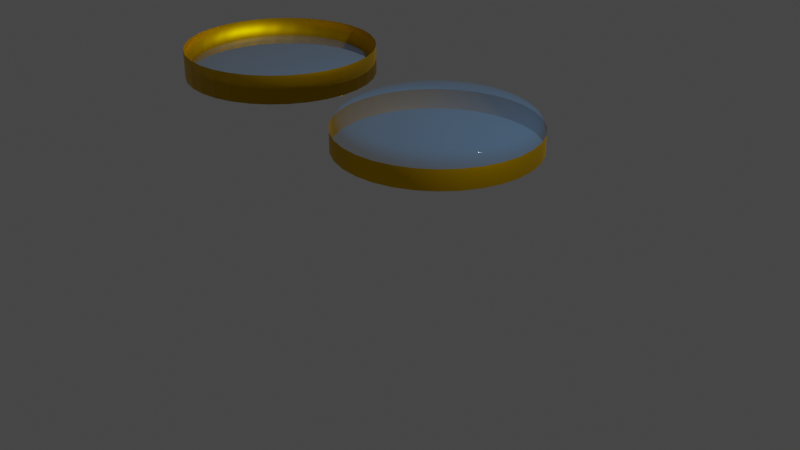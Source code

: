 # Source: Lens.blend  (saved by Blender 3.6.13; exported with 4.5.12 LTS)
import bpy
from mathutils import Matrix  # noqa: F401  (used for matrix-valued properties, if any)

bpy.ops.wm.read_factory_settings(use_empty=True)
scene = bpy.context.scene
scene.name = 'Scene'

# ---- collections
col_collection = bpy.data.collections.new('Collection'); scene.collection.children.link(col_collection)

# ---- materials (node trees are filled in below, after node groups)
mat_glass = bpy.data.materials.new('Glass')
mat_brass = bpy.data.materials.new('Brass')
mat_glass_001 = bpy.data.materials.new('Glass.001')
mat_brass_001 = bpy.data.materials.new('Brass.001')

# ---- material node trees
mat_glass.use_nodes = True; mat_glass.node_tree.nodes.clear()
_N = mat_glass.node_tree.nodes; _L = mat_glass.node_tree.links
n0 = _N.new('ShaderNodeBsdfPrincipled'); n0.name = 'Principled BSDF'; n0.location = (10, 300)
n0.distribution = 'GGX'
n0.subsurface_method = 'RANDOM_WALK_SKIN'
n0.inputs[0].default_value = (0.06292, 0.4445, 1.0, 1.0)
n0.inputs[2].default_value = 0.0
n0.inputs[3].default_value = 1.45
n0.inputs[4].default_value = 0.1
n0.inputs[19].default_value = 0.1122
n0.inputs[27].default_value = (0.0, 0.0, 0.0, 1.0)
n0.inputs[28].default_value = 1.0
n1 = _N.new('ShaderNodeOutputMaterial'); n1.name = 'Material Output'; n1.location = (300, 300)
_L.new(n0.outputs[0], n1.inputs[0])
n1.is_active_output = True
mat_brass.use_nodes = True; mat_brass.node_tree.nodes.clear()
_N = mat_brass.node_tree.nodes; _L = mat_brass.node_tree.links
n0 = _N.new('ShaderNodeBsdfPrincipled'); n0.name = 'Principled BSDF'; n0.location = (10, 300)
n0.distribution = 'GGX'
n0.subsurface_method = 'RANDOM_WALK_SKIN'
n0.inputs[0].default_value = (0.8, 0.4804, 0.0, 1.0)
n0.inputs[1].default_value = 1.0
n0.inputs[3].default_value = 1.45
n0.inputs[27].default_value = (0.0, 0.0, 0.0, 1.0)
n0.inputs[28].default_value = 1.0
n1 = _N.new('ShaderNodeOutputMaterial'); n1.name = 'Material Output'; n1.location = (300, 300)
_L.new(n0.outputs[0], n1.inputs[0])
n1.is_active_output = True
mat_glass_001.use_nodes = True; mat_glass_001.node_tree.nodes.clear()
_N = mat_glass_001.node_tree.nodes; _L = mat_glass_001.node_tree.links
n0 = _N.new('ShaderNodeBsdfPrincipled'); n0.name = 'Principled BSDF'; n0.location = (10, 300)
n0.distribution = 'GGX'
n0.subsurface_method = 'RANDOM_WALK_SKIN'
n0.inputs[0].default_value = (0.06292, 0.4445, 1.0, 1.0)
n0.inputs[2].default_value = 0.0
n0.inputs[3].default_value = 1.45
n0.inputs[4].default_value = 0.1
n0.inputs[19].default_value = 0.1122
n0.inputs[27].default_value = (0.0, 0.0, 0.0, 1.0)
n0.inputs[28].default_value = 1.0
n1 = _N.new('ShaderNodeOutputMaterial'); n1.name = 'Material Output'; n1.location = (300, 300)
_L.new(n0.outputs[0], n1.inputs[0])
n1.is_active_output = True
mat_brass_001.use_nodes = True; mat_brass_001.node_tree.nodes.clear()
_N = mat_brass_001.node_tree.nodes; _L = mat_brass_001.node_tree.links
n0 = _N.new('ShaderNodeBsdfPrincipled'); n0.name = 'Principled BSDF'; n0.location = (10, 300)
n0.distribution = 'GGX'
n0.subsurface_method = 'RANDOM_WALK_SKIN'
n0.inputs[0].default_value = (0.8, 0.4804, 0.0, 1.0)
n0.inputs[1].default_value = 1.0
n0.inputs[3].default_value = 1.45
n0.inputs[27].default_value = (0.0, 0.0, 0.0, 1.0)
n0.inputs[28].default_value = 1.0
n1 = _N.new('ShaderNodeOutputMaterial'); n1.name = 'Material Output'; n1.location = (300, 300)
_L.new(n0.outputs[0], n1.inputs[0])
n1.is_active_output = True

# ---- world
world_world = bpy.data.worlds.new('World'); scene.world = world_world
world_world.use_nodes = True; world_world.node_tree.nodes.clear()
_N = world_world.node_tree.nodes; _L = world_world.node_tree.links
n0 = _N.new('ShaderNodeOutputWorld'); n0.name = 'World Output'; n0.location = (300, 300)
n1 = _N.new('ShaderNodeBackground'); n1.name = 'Background'; n1.location = (10, 300)
n1.inputs[0].default_value = (0.05088, 0.05088, 0.05088, 1.0)
_L.new(n1.outputs[0], n0.inputs[0])
n0.is_active_output = True
world_world.color = (0.05088, 0.05088, 0.05088)
world_world.use_sun_shadow = False
world_world.sun_shadow_jitter_overblur = 0.0

# ---- cameras
cam_camera = bpy.data.cameras.new('Camera')
cam_camera.clip_end = 100.0
cam_camera.ortho_scale = 7.314

# ---- lights
light_light = bpy.data.lights.new('Light', 'POINT')
light_light.transmission_factor = 0.0
light_light.energy = 1000.0
light_light.shadow_soft_size = 0.1
light_light.shadow_maximum_resolution = 0.006
light_light.use_absolute_resolution = True

# ---- meshes
me_cylinder_001 = bpy.data.meshes.new('Cylinder.001')
me_cylinder_001.from_pydata([(0.5681, -0.8502, -0.3197), (0.723, -0.723, -0.3197), (0.8502, -0.5681, -0.3197), (0.9446, -0.3913, -0.3197), (1.003, -0.1995, -0.3197), (1.022, -1.242e-07, -0.3197), (1.003, 0.1995, -0.3197), (0.9446, 0.3913, -0.3197), (0.8502, 0.5681, -0.3197), (0.723, 0.723, -0.3197), (0.5681, 0.8502, -0.3197), (0.3913, 0.9446, -0.3197), (0.1995, 1.003, -0.3197), (-5.146e-08, 1.022, -0.3197), (-0.1995, 1.003, -0.3197), (-0.3913, 0.9446, -0.3197), (-0.5681, 0.8502, -0.3197), (-0.723, 0.723, -0.3197), (-0.8502, 0.5681, -0.3197), (-0.9446, 0.3913, -0.3197), (-1.003, 0.1995, -0.3197), (-1.022, 2.486e-07, -0.3197), (-1.003, -0.1995, -0.3197), (-0.9446, -0.3913, -0.3197), (-0.8502, -0.5681, -0.3197), (-0.723, -0.723, -0.3197), (-0.5681, -0.8502, -0.3197), (-0.3913, -0.9446, -0.3197), (-0.1995, -1.003, -0.3197), (-1.913e-07, -1.022, -0.3197), (0.1995, -1.003, -0.3197), (0.3913, -0.9446, -0.3197), (-4.872e-08, 0.5556, 0.106), (-4.872e-08, 0.8315, 0.05003), (-4.872e-08, 0.9808, -0.02307), (-4.872e-08, 1.0, -0.06263), (-5.146e-08, 1.022, -0.1117), (0.03806, 0.1913, 0.1363), (0.07466, 0.3753, 0.1247), (0.1084, 0.5449, 0.106), (0.1379, 0.6935, 0.08076), (0.1622, 0.8155, 0.05003), (0.1802, 0.9061, 0.01497), (0.1913, 0.9619, -0.02307), (0.1951, 0.9808, -0.06263), (0.1995, 1.003, -0.1117), (0.07466, 0.1802, 0.1363), (0.1464, 0.3536, 0.1247), (0.2126, 0.5133, 0.106), (0.2706, 0.6533, 0.08076), (0.3182, 0.7682, 0.05003), (0.3536, 0.8536, 0.01497), (0.3753, 0.9061, -0.02307), (0.3827, 0.9239, -0.06263), (0.3913, 0.9446, -0.1117), (0.1084, 0.1622, 0.1363), (0.2126, 0.3182, 0.1247), (0.3087, 0.4619, 0.106), (0.3928, 0.5879, 0.08076), (0.4619, 0.6913, 0.05003), (0.5133, 0.7682, 0.01497), (0.5449, 0.8155, -0.02307), (0.5556, 0.8315, -0.06263), (0.5681, 0.8502, -0.1117), (0.1379, 0.1379, 0.1363), (0.2706, 0.2706, 0.1247), (0.3928, 0.3928, 0.106), (0.5, 0.5, 0.08076), (0.5879, 0.5879, 0.05003), (0.6533, 0.6533, 0.01497), (0.6935, 0.6935, -0.02307), (0.7071, 0.7071, -0.06263), (0.723, 0.723, -0.1117), (0.1622, 0.1084, 0.1363), (0.3182, 0.2126, 0.1247), (0.4619, 0.3087, 0.106), (0.5879, 0.3928, 0.08076), (0.6913, 0.4619, 0.05003), (0.7682, 0.5133, 0.01497), (0.8155, 0.5449, -0.02307), (0.8315, 0.5556, -0.06263), (0.8502, 0.5681, -0.1117), (-4.872e-08, -2.711e-08, 0.1402), (0.1802, 0.07466, 0.1363), (0.3536, 0.1464, 0.1247), (0.5133, 0.2126, 0.106), (0.6533, 0.2706, 0.08076), (0.7682, 0.3182, 0.05003), (0.8536, 0.3536, 0.01497), (0.9061, 0.3753, -0.02307), (0.9239, 0.3827, -0.06263), (0.9446, 0.3913, -0.1117), (0.1913, 0.03806, 0.1363), (0.3753, 0.07466, 0.1247), (0.5449, 0.1084, 0.106), (0.6935, 0.1379, 0.08076), (0.8155, 0.1622, 0.05003), (0.9061, 0.1802, 0.01497), (0.9619, 0.1913, -0.02307), (0.9808, 0.1951, -0.06263), (1.003, 0.1995, -0.1117), (0.1951, -3.829e-08, 0.1363), (0.3827, -4.946e-08, 0.1247), (0.5556, -7.926e-08, 0.106), (0.7071, -1.221e-08, 0.08076), (0.8315, -1.165e-07, 0.05003), (0.9239, 1.759e-08, 0.01497), (0.9808, -1.165e-07, -0.02307), (1.0, -1.91e-07, -0.06263), (1.022, -1.242e-07, -0.1117), (0.1913, -0.03806, 0.1363), (0.3753, -0.07466, 0.1247), (0.5449, -0.1084, 0.106), (0.6935, -0.1379, 0.08076), (0.8155, -0.1622, 0.05003), (0.9061, -0.1802, 0.01497), (0.9619, -0.1913, -0.02307), (0.9808, -0.1951, -0.06263), (1.003, -0.1995, -0.1117), (0.1802, -0.07466, 0.1363), (0.3536, -0.1464, 0.1247), (0.5133, -0.2126, 0.106), (0.6533, -0.2706, 0.08076), (0.7682, -0.3182, 0.05003), (0.8536, -0.3536, 0.01497), (0.9061, -0.3753, -0.02307), (0.9239, -0.3827, -0.06263), (0.9446, -0.3913, -0.1117), (0.1622, -0.1084, 0.1363), (0.3182, -0.2126, 0.1247), (0.4619, -0.3087, 0.106), (0.5879, -0.3928, 0.08076), (0.6913, -0.4619, 0.05003), (0.7682, -0.5133, 0.01497), (0.8155, -0.5449, -0.02307), (0.8315, -0.5556, -0.06263), (0.8502, -0.5681, -0.1117), (0.1379, -0.1379, 0.1363), (0.2706, -0.2706, 0.1247), (0.3928, -0.3928, 0.106), (0.5, -0.5, 0.08076), (0.5879, -0.5879, 0.05003), (0.6533, -0.6533, 0.01497), (0.6935, -0.6935, -0.02307), (0.7071, -0.7071, -0.06263), (0.723, -0.723, -0.1117), (0.1084, -0.1622, 0.1363), (0.2126, -0.3182, 0.1247), (0.3087, -0.4619, 0.106), (0.3928, -0.5879, 0.08076), (0.4619, -0.6913, 0.05003), (0.5133, -0.7682, 0.01497), (0.5449, -0.8155, -0.02307), (0.5556, -0.8315, -0.06263), (0.5681, -0.8502, -0.1117), (0.07466, -0.1802, 0.1363), (0.1464, -0.3536, 0.1247), (0.2126, -0.5133, 0.106), (0.2706, -0.6533, 0.08076), (0.3182, -0.7682, 0.05003), (0.3536, -0.8536, 0.01497), (0.3753, -0.9061, -0.02307), (0.3827, -0.9239, -0.06263), (0.3913, -0.9446, -0.1117), (0.03806, -0.1913, 0.1363), (0.07466, -0.3753, 0.1247), (0.1084, -0.5449, 0.106), (0.1379, -0.6935, 0.08076), (0.1622, -0.8155, 0.05003), (0.1802, -0.9061, 0.01497), (0.1913, -0.9619, -0.02307), (0.1951, -0.9808, -0.06263), (0.1995, -1.003, -0.1117), (-5.617e-08, -0.1951, 0.1363), (-1.009e-07, -0.3827, 0.1247), (-1.456e-07, -0.5556, 0.106), (-6.362e-08, -0.7071, 0.08076), (-1.53e-07, -0.8315, 0.05003), (-1.892e-08, -0.9239, 0.01497), (-1.828e-07, -0.9808, -0.02307), (-3.765e-07, -1.0, -0.06263), (-1.913e-07, -1.022, -0.1117), (-0.03806, -0.1913, 0.1363), (-0.07466, -0.3753, 0.1247), (-0.1084, -0.5449, 0.106), (-0.1379, -0.6935, 0.08076), (-0.1622, -0.8155, 0.05003), (-0.1802, -0.9061, 0.01497), (-0.1913, -0.9619, -0.02307), (-0.1951, -0.9808, -0.06263), (-0.1995, -1.003, -0.1117), (-0.07466, -0.1802, 0.1363), (-0.1464, -0.3536, 0.1247), (-0.2126, -0.5133, 0.106), (-0.2706, -0.6533, 0.08076), (-0.3182, -0.7682, 0.05003), (-0.3536, -0.8536, 0.01497), (-0.3753, -0.9061, -0.02307), (-0.3827, -0.9239, -0.06263), (-0.3913, -0.9446, -0.1117), (-0.1084, -0.1622, 0.1363), (-0.2126, -0.3182, 0.1247), (-0.3087, -0.4619, 0.106), (-0.3928, -0.5879, 0.08076), (-0.4619, -0.6913, 0.05003), (-0.5133, -0.7682, 0.01497), (-0.5449, -0.8155, -0.02307), (-0.5556, -0.8315, -0.06263), (-0.5681, -0.8502, -0.1117), (-0.1379, -0.1379, 0.1363), (-0.2706, -0.2706, 0.1247), (-0.3928, -0.3928, 0.106), (-0.5, -0.5, 0.08076), (-0.5879, -0.5879, 0.05003), (-0.6533, -0.6533, 0.01497), (-0.6935, -0.6935, -0.02307), (-0.7071, -0.7071, -0.06263), (-0.723, -0.723, -0.1117), (-0.1622, -0.1084, 0.1363), (-0.3182, -0.2126, 0.1247), (-0.4619, -0.3087, 0.106), (-0.5879, -0.3928, 0.08076), (-0.6913, -0.4619, 0.05003), (-0.7682, -0.5133, 0.01497), (-0.8155, -0.5449, -0.02307), (-0.8315, -0.5556, -0.06263), (-0.8502, -0.5681, -0.1117), (-0.1802, -0.07466, 0.1363), (-0.3536, -0.1464, 0.1247), (-0.5133, -0.2126, 0.106), (-0.6533, -0.2706, 0.08076), (-0.7682, -0.3182, 0.05003), (-0.8536, -0.3536, 0.01497), (-0.9061, -0.3753, -0.02307), (-0.9239, -0.3827, -0.06263), (-0.9446, -0.3913, -0.1117), (-0.1913, -0.03806, 0.1363), (-0.3753, -0.07466, 0.1247), (-0.5449, -0.1084, 0.106), (-0.6935, -0.1379, 0.08076), (-0.8155, -0.1622, 0.05003), (-0.9061, -0.1802, 0.01497), (-0.9619, -0.1913, -0.02307), (-0.9808, -0.1951, -0.06263), (-1.003, -0.1995, -0.1117), (-0.1951, -8.483e-09, 0.1363), (-0.3827, 2.504e-08, 0.1247), (-0.5556, 1.219e-07, 0.106), (-0.7071, 2.692e-09, 0.08076), (-0.8315, 1.368e-07, 0.05003), (-0.9239, -1.221e-08, 0.01497), (-0.9808, 2.411e-07, -0.02307), (-1.0, 4.199e-07, -0.06263), (-1.022, 2.486e-07, -0.1117), (-0.1913, 0.03806, 0.1363), (-0.3753, 0.07466, 0.1247), (-0.5449, 0.1084, 0.106), (-0.6935, 0.1379, 0.08076), (-0.8155, 0.1622, 0.05003), (-0.9061, 0.1802, 0.01497), (-0.9619, 0.1913, -0.02307), (-0.9808, 0.1951, -0.06263), (-1.003, 0.1995, -0.1117), (-0.1802, 0.07466, 0.1363), (-0.3536, 0.1464, 0.1247), (-0.5133, 0.2126, 0.106), (-0.6533, 0.2706, 0.08076), (-0.7682, 0.3182, 0.05003), (-0.8536, 0.3536, 0.01497), (-0.9061, 0.3753, -0.02307), (-0.9239, 0.3827, -0.06263), (-0.9446, 0.3913, -0.1117), (-0.1622, 0.1084, 0.1363), (-0.3182, 0.2126, 0.1247), (-0.4619, 0.3087, 0.106), (-0.5879, 0.3928, 0.08076), (-0.6913, 0.4619, 0.05003), (-0.7682, 0.5133, 0.01497), (-0.8155, 0.5449, -0.02307), (-0.8315, 0.5556, -0.06263), (-0.8502, 0.5681, -0.1117), (-0.1379, 0.1379, 0.1363), (-0.2706, 0.2706, 0.1247), (-0.3928, 0.3928, 0.106), (-0.5, 0.5, 0.08076), (-0.5879, 0.5879, 0.05003), (-0.6533, 0.6533, 0.01497), (-0.6935, 0.6935, -0.02307), (-0.7071, 0.7071, -0.06263), (-0.723, 0.723, -0.1117), (-0.1084, 0.1622, 0.1363), (-0.2126, 0.3182, 0.1247), (-0.3087, 0.4619, 0.106), (-0.3928, 0.5879, 0.08076), (-0.4619, 0.6913, 0.05003), (-0.5133, 0.7682, 0.01497), (-0.5449, 0.8155, -0.02307), (-0.5556, 0.8315, -0.06263), (-0.5681, 0.8502, -0.1117), (-0.07466, 0.1802, 0.1363), (-0.1464, 0.3536, 0.1247), (-0.2126, 0.5133, 0.106), (-0.2706, 0.6533, 0.08076), (-0.3182, 0.7682, 0.05003), (-0.3536, 0.8536, 0.01497), (-0.3753, 0.9061, -0.02307), (-0.3827, 0.9239, -0.06263), (-0.3913, 0.9446, -0.1117), (-0.03806, 0.1913, 0.1363), (-0.07466, 0.3753, 0.1247), (-0.1084, 0.5449, 0.106), (-0.1379, 0.6935, 0.08076), (-0.1622, 0.8155, 0.05003), (-0.1802, 0.9061, 0.01497), (-0.1913, 0.9619, -0.02307), (-0.1951, 0.9808, -0.06263), (-0.1995, 1.003, -0.1117), (-3.382e-08, 0.1951, 0.1363), (1.834e-08, 0.3827, 0.1247), (4.069e-08, 0.7071, 0.08076), (1.089e-08, 0.9239, 0.01497)], [], [(91, 100, 6, 7), (127, 136, 2, 3), (163, 172, 30, 31), (289, 298, 16, 17), (100, 109, 5, 6), (190, 199, 27, 28), (226, 235, 23, 24), (262, 271, 19, 20), (298, 307, 15, 16), (199, 208, 26, 27), (63, 72, 9, 10), (172, 181, 29, 30), (235, 244, 22, 23), (271, 280, 18, 19), (136, 145, 1, 2), (316, 36, 13, 14), (34, 320, 42, 43), (154, 163, 31, 0), (81, 91, 7, 8), (208, 217, 25, 26), (35, 34, 43, 44), (317, 82, 37), (36, 35, 44, 45), (318, 317, 37, 38), (32, 318, 38, 39), (319, 32, 39, 40), (33, 319, 40, 41), (320, 33, 41, 42), (42, 41, 50, 51), (43, 42, 51, 52), (44, 43, 52, 53), (37, 82, 46), (45, 44, 53, 54), (38, 37, 46, 47), (39, 38, 47, 48), (40, 39, 48, 49), (41, 40, 49, 50), (48, 47, 56, 57), (49, 48, 57, 58), (50, 49, 58, 59), (51, 50, 59, 60), (52, 51, 60, 61), (53, 52, 61, 62), (46, 82, 55), (54, 53, 62, 63), (47, 46, 55, 56), (61, 60, 69, 70), (62, 61, 70, 71), (55, 82, 64), (63, 62, 71, 72), (56, 55, 64, 65), (57, 56, 65, 66), (58, 57, 66, 67), (59, 58, 67, 68), (60, 59, 68, 69), (66, 65, 74, 75), (67, 66, 75, 76), (68, 67, 76, 77), (69, 68, 77, 78), (70, 69, 78, 79), (71, 70, 79, 80), (64, 82, 73), (72, 71, 80, 81), (65, 64, 73, 74), (79, 78, 88, 89), (80, 79, 89, 90), (73, 82, 83), (81, 80, 90, 91), (74, 73, 83, 84), (75, 74, 84, 85), (76, 75, 85, 86), (77, 76, 86, 87), (78, 77, 87, 88), (86, 85, 94, 95), (87, 86, 95, 96), (88, 87, 96, 97), (89, 88, 97, 98), (90, 89, 98, 99), (83, 82, 92), (91, 90, 99, 100), (84, 83, 92, 93), (85, 84, 93, 94), (99, 98, 107, 108), (92, 82, 101), (100, 99, 108, 109), (93, 92, 101, 102), (94, 93, 102, 103), (95, 94, 103, 104), (96, 95, 104, 105), (97, 96, 105, 106), (98, 97, 106, 107), (105, 104, 113, 114), (106, 105, 114, 115), (107, 106, 115, 116), (108, 107, 116, 117), (101, 82, 110), (109, 108, 117, 118), (102, 101, 110, 111), (103, 102, 111, 112), (104, 103, 112, 113), (110, 82, 119), (118, 117, 126, 127), (111, 110, 119, 120), (112, 111, 120, 121), (113, 112, 121, 122), (114, 113, 122, 123), (115, 114, 123, 124), (116, 115, 124, 125), (117, 116, 125, 126), (123, 122, 131, 132), (124, 123, 132, 133), (125, 124, 133, 134), (126, 125, 134, 135), (119, 82, 128), (127, 126, 135, 136), (120, 119, 128, 129), (121, 120, 129, 130), (122, 121, 130, 131), (136, 135, 144, 145), (129, 128, 137, 138), (130, 129, 138, 139), (131, 130, 139, 140), (132, 131, 140, 141), (133, 132, 141, 142), (134, 133, 142, 143), (135, 134, 143, 144), (128, 82, 137), (142, 141, 150, 151), (143, 142, 151, 152), (144, 143, 152, 153), (137, 82, 146), (145, 144, 153, 154), (138, 137, 146, 147), (139, 138, 147, 148), (140, 139, 148, 149), (141, 140, 149, 150), (147, 146, 155, 156), (148, 147, 156, 157), (149, 148, 157, 158), (150, 149, 158, 159), (151, 150, 159, 160), (152, 151, 160, 161), (153, 152, 161, 162), (146, 82, 155), (154, 153, 162, 163), (160, 159, 168, 169), (161, 160, 169, 170), (162, 161, 170, 171), (155, 82, 164), (163, 162, 171, 172), (156, 155, 164, 165), (157, 156, 165, 166), (158, 157, 166, 167), (159, 158, 167, 168), (166, 165, 174, 175), (167, 166, 175, 176), (168, 167, 176, 177), (169, 168, 177, 178), (170, 169, 178, 179), (171, 170, 179, 180), (164, 82, 173), (172, 171, 180, 181), (165, 164, 173, 174), (179, 178, 187, 188), (180, 179, 188, 189), (173, 82, 182), (181, 180, 189, 190), (174, 173, 182, 183), (175, 174, 183, 184), (176, 175, 184, 185), (177, 176, 185, 186), (178, 177, 186, 187), (185, 184, 193, 194), (186, 185, 194, 195), (187, 186, 195, 196), (188, 187, 196, 197), (189, 188, 197, 198), (182, 82, 191), (190, 189, 198, 199), (183, 182, 191, 192), (184, 183, 192, 193), (198, 197, 206, 207), (191, 82, 200), (199, 198, 207, 208), (192, 191, 200, 201), (193, 192, 201, 202), (194, 193, 202, 203), (195, 194, 203, 204), (196, 195, 204, 205), (197, 196, 205, 206), (203, 202, 211, 212), (204, 203, 212, 213), (205, 204, 213, 214), (206, 205, 214, 215), (207, 206, 215, 216), (200, 82, 209), (208, 207, 216, 217), (201, 200, 209, 210), (202, 201, 210, 211), (216, 215, 224, 225), (209, 82, 218), (217, 216, 225, 226), (210, 209, 218, 219), (211, 210, 219, 220), (212, 211, 220, 221), (213, 212, 221, 222), (214, 213, 222, 223), (215, 214, 223, 224), (222, 221, 230, 231), (223, 222, 231, 232), (224, 223, 232, 233), (225, 224, 233, 234), (218, 82, 227), (226, 225, 234, 235), (219, 218, 227, 228), (220, 219, 228, 229), (221, 220, 229, 230), (227, 82, 236), (235, 234, 243, 244), (228, 227, 236, 237), (229, 228, 237, 238), (230, 229, 238, 239), (231, 230, 239, 240), (232, 231, 240, 241), (233, 232, 241, 242), (234, 233, 242, 243), (240, 239, 248, 249), (241, 240, 249, 250), (242, 241, 250, 251), (243, 242, 251, 252), (236, 82, 245), (244, 243, 252, 253), (237, 236, 245, 246), (238, 237, 246, 247), (239, 238, 247, 248), (253, 252, 261, 262), (246, 245, 254, 255), (247, 246, 255, 256), (248, 247, 256, 257), (249, 248, 257, 258), (250, 249, 258, 259), (251, 250, 259, 260), (252, 251, 260, 261), (245, 82, 254), (259, 258, 267, 268), (260, 259, 268, 269), (261, 260, 269, 270), (254, 82, 263), (262, 261, 270, 271), (255, 254, 263, 264), (256, 255, 264, 265), (257, 256, 265, 266), (258, 257, 266, 267), (265, 264, 273, 274), (266, 265, 274, 275), (267, 266, 275, 276), (268, 267, 276, 277), (269, 268, 277, 278), (270, 269, 278, 279), (263, 82, 272), (271, 270, 279, 280), (264, 263, 272, 273), (278, 277, 286, 287), (279, 278, 287, 288), (272, 82, 281), (280, 279, 288, 289), (273, 272, 281, 282), (274, 273, 282, 283), (275, 274, 283, 284), (276, 275, 284, 285), (277, 276, 285, 286), (283, 282, 291, 292), (284, 283, 292, 293), (285, 284, 293, 294), (286, 285, 294, 295), (287, 286, 295, 296), (288, 287, 296, 297), (281, 82, 290), (289, 288, 297, 298), (282, 281, 290, 291), (296, 295, 304, 305), (297, 296, 305, 306), (290, 82, 299), (298, 297, 306, 307), (291, 290, 299, 300), (292, 291, 300, 301), (293, 292, 301, 302), (294, 293, 302, 303), (295, 294, 303, 304), (302, 301, 310, 311), (303, 302, 311, 312), (304, 303, 312, 313), (305, 304, 313, 314), (306, 305, 314, 315), (299, 82, 308), (307, 306, 315, 316), (300, 299, 308, 309), (301, 300, 309, 310), (307, 316, 14, 15), (315, 314, 34, 35), (308, 82, 317), (45, 54, 11, 12), (316, 315, 35, 36), (309, 308, 317, 318), (280, 289, 17, 18), (310, 309, 318, 32), (118, 127, 3, 4), (311, 310, 32, 319), (54, 63, 10, 11), (312, 311, 319, 33), (253, 262, 20, 21), (313, 312, 33, 320), (36, 45, 12, 13), (314, 313, 320, 34), (217, 226, 24, 25), (181, 190, 28, 29), (145, 154, 0, 1), (109, 118, 4, 5), (72, 81, 8, 9), (244, 253, 21, 22)])
me_cylinder_001.polygons.foreach_set('use_smooth', [True] * 320)
me_cylinder_001.polygons.foreach_set('material_index', [1, 1, 1, 1, 1, 1, 1, 1, 1, 1, 1, 1, 1, 1, 1, 1, 0, 1, 1, 1, 0, 0, 0, 0, 0, 0, 0, 0, 0, 0, 0, 0, 0, 0, 0, 0, 0, 0, 0, 0, 0, 0, 0, 0, 0, 0, 0, 0, 0, 0, 0, 0, 0, 0, 0, 0, 0, 0, 0, 0, 0, 0, 0, 0, 0, 0, 0, 0, 0, 0, 0, 0, 0, 0, 0, 0, 0, 0, 0, 0, 0, 0, 0, 0, 0, 0, 0, 0, 0, 0, 0, 0, 0, 0, 0, 0, 0, 0, 0, 0, 0, 0, 0, 0, 0, 0, 0, 0, 0, 0, 0, 0, 0, 0, 0, 0, 0, 0, 0, 0, 0, 0, 0, 0, 0, 0, 0, 0, 0, 0, 0, 0, 0, 0, 0, 0, 0, 0, 0, 0, 0, 0, 0, 0, 0, 0, 0, 0, 0, 0, 0, 0, 0, 0, 0, 0, 0, 0, 0, 0, 0, 0, 0, 0, 0, 0, 0, 0, 0, 0, 0, 0, 0, 0, 0, 0, 0, 0, 0, 0, 0, 0, 0, 0, 0, 0, 0, 0, 0, 0, 0, 0, 0, 0, 0, 0, 0, 0, 0, 0, 0, 0, 0, 0, 0, 0, 0, 0, 0, 0, 0, 0, 0, 0, 0, 0, 0, 0, 0, 0, 0, 0, 0, 0, 0, 0, 0, 0, 0, 0, 0, 0, 0, 0, 0, 0, 0, 0, 0, 0, 0, 0, 0, 0, 0, 0, 0, 0, 0, 0, 0, 0, 0, 0, 0, 0, 0, 0, 0, 0, 0, 0, 0, 0, 0, 0, 0, 0, 0, 0, 0, 0, 0, 0, 0, 0, 0, 0, 0, 0, 0, 0, 0, 0, 0, 0, 0, 0, 0, 0, 0, 0, 0, 0, 0, 0, 0, 0, 1, 0, 0, 1, 0, 0, 1, 0, 1, 0, 1, 0, 1, 0, 1, 0, 1, 1, 1, 1, 1, 1])
_uv = me_cylinder_001.uv_layers.new(name='UVMap')
_uv.uv.foreach_set('vector', [0.5625, 0.4375, 0.5312, 0.4375, 0.5312, 0.4375, 0.5625, 0.4375, 0.4375, 0.4375, 0.4062, 0.4375, 0.4062, 0.4375, 0.4375, 0.4375, 0.3125, 0.4375, 0.2812, 0.4375, 0.2812, 0.4375, 0.3125, 0.4375, 0.875, 0.4375, 0.8437, 0.4375, 0.8437, 0.4375, 0.875, 0.4375, 0.5312, 0.4375, 0.5, 0.4375, 0.5, 0.4375, 0.5312, 0.4375, 0.2188, 0.4375, 0.1875, 0.4375, 0.1875, 0.4375, 0.2188, 0.4375, 0.09375, 0.4375, 0.0625, 0.4375, 0.0625, 0.4375, 0.09375, 0.4375, 0.9687, 0.4375, 0.9375, 0.4375, 0.9375, 0.4375, 0.9687, 0.4375, 0.8437, 0.4375, 0.8125, 0.4375, 0.8125, 0.4375, 0.8437, 0.4375, 0.1875, 0.4375, 0.1562, 0.4375, 0.1562, 0.4375, 0.1875, 0.4375, 0.6562, 0.4375, 0.625, 0.4375, 0.625, 0.4375, 0.6562, 0.4375, 0.2812, 0.4375, 0.25, 0.4375, 0.25, 0.4375, 0.2812, 0.4375, 0.0625, 0.4375, 0.03125, 0.4375, 0.03125, 0.4375, 0.0625, 0.4375, 0.9375, 0.4375, 0.9062, 0.4375, 0.9062, 0.4375, 0.9375, 0.4375, 0.4062, 0.4375, 0.375, 0.4375, 0.375, 0.4375, 0.4062, 0.4375, 0.7812, 0.4375, 0.75, 0.4375, 0.75, 0.4375, 0.7812, 0.4375, 0.75, 0.5625, 0.75, 0.625, 0.7188, 0.625, 0.7188, 0.5625, 0.3438, 0.4375, 0.3125, 0.4375, 0.3125, 0.4375, 0.3438, 0.4375, 0.5938, 0.4375, 0.5625, 0.4375, 0.5625, 0.4375, 0.5938, 0.4375, 0.1562, 0.4375, 0.125, 0.4375, 0.125, 0.4375, 0.1562, 0.4375, 0.75, 0.5, 0.75, 0.5625, 0.7188, 0.5625, 0.7188, 0.5, 0.75, 0.9375, 0.7344, 1.0, 0.7188, 0.9375, 0.75, 0.4375, 0.75, 0.5, 0.7188, 0.5, 0.7188, 0.4375, 0.75, 0.875, 0.75, 0.9375, 0.7188, 0.9375, 0.7188, 0.875, 0.75, 0.8125, 0.75, 0.875, 0.7188, 0.875, 0.7188, 0.8125, 0.75, 0.75, 0.75, 0.8125, 0.7188, 0.8125, 0.7188, 0.75, 0.75, 0.6875, 0.75, 0.75, 0.7188, 0.75, 0.7188, 0.6875, 0.75, 0.625, 0.75, 0.6875, 0.7188, 0.6875, 0.7188, 0.625, 0.7188, 0.625, 0.7188, 0.6875, 0.6875, 0.6875, 0.6875, 0.625, 0.7188, 0.5625, 0.7188, 0.625, 0.6875, 0.625, 0.6875, 0.5625, 0.7188, 0.5, 0.7188, 0.5625, 0.6875, 0.5625, 0.6875, 0.5, 0.7188, 0.9375, 0.7031, 1.0, 0.6875, 0.9375, 0.7188, 0.4375, 0.7188, 0.5, 0.6875, 0.5, 0.6875, 0.4375, 0.7188, 0.875, 0.7188, 0.9375, 0.6875, 0.9375, 0.6875, 0.875, 0.7188, 0.8125, 0.7188, 0.875, 0.6875, 0.875, 0.6875, 0.8125, 0.7188, 0.75, 0.7188, 0.8125, 0.6875, 0.8125, 0.6875, 0.75, 0.7188, 0.6875, 0.7188, 0.75, 0.6875, 0.75, 0.6875, 0.6875, 0.6875, 0.8125, 0.6875, 0.875, 0.6562, 0.875, 0.6562, 0.8125, 0.6875, 0.75, 0.6875, 0.8125, 0.6562, 0.8125, 0.6562, 0.75, 0.6875, 0.6875, 0.6875, 0.75, 0.6562, 0.75, 0.6562, 0.6875, 0.6875, 0.625, 0.6875, 0.6875, 0.6562, 0.6875, 0.6562, 0.625, 0.6875, 0.5625, 0.6875, 0.625, 0.6562, 0.625, 0.6562, 0.5625, 0.6875, 0.5, 0.6875, 0.5625, 0.6562, 0.5625, 0.6562, 0.5, 0.6875, 0.9375, 0.6719, 1.0, 0.6562, 0.9375, 0.6875, 0.4375, 0.6875, 0.5, 0.6562, 0.5, 0.6562, 0.4375, 0.6875, 0.875, 0.6875, 0.9375, 0.6562, 0.9375, 0.6562, 0.875, 0.6562, 0.5625, 0.6562, 0.625, 0.625, 0.625, 0.625, 0.5625, 0.6562, 0.5, 0.6562, 0.5625, 0.625, 0.5625, 0.625, 0.5, 0.6562, 0.9375, 0.6406, 1.0, 0.625, 0.9375, 0.6562, 0.4375, 0.6562, 0.5, 0.625, 0.5, 0.625, 0.4375, 0.6562, 0.875, 0.6562, 0.9375, 0.625, 0.9375, 0.625, 0.875, 0.6562, 0.8125, 0.6562, 0.875, 0.625, 0.875, 0.625, 0.8125, 0.6562, 0.75, 0.6562, 0.8125, 0.625, 0.8125, 0.625, 0.75, 0.6562, 0.6875, 0.6562, 0.75, 0.625, 0.75, 0.625, 0.6875, 0.6562, 0.625, 0.6562, 0.6875, 0.625, 0.6875, 0.625, 0.625, 0.625, 0.8125, 0.625, 0.875, 0.5938, 0.875, 0.5938, 0.8125, 0.625, 0.75, 0.625, 0.8125, 0.5938, 0.8125, 0.5938, 0.75, 0.625, 0.6875, 0.625, 0.75, 0.5938, 0.75, 0.5938, 0.6875, 0.625, 0.625, 0.625, 0.6875, 0.5938, 0.6875, 0.5938, 0.625, 0.625, 0.5625, 0.625, 0.625, 0.5938, 0.625, 0.5938, 0.5625, 0.625, 0.5, 0.625, 0.5625, 0.5938, 0.5625, 0.5938, 0.5, 0.625, 0.9375, 0.6094, 1.0, 0.5938, 0.9375, 0.625, 0.4375, 0.625, 0.5, 0.5938, 0.5, 0.5938, 0.4375, 0.625, 0.875, 0.625, 0.9375, 0.5938, 0.9375, 0.5938, 0.875, 0.5938, 0.5625, 0.5938, 0.625, 0.5625, 0.625, 0.5625, 0.5625, 0.5938, 0.5, 0.5938, 0.5625, 0.5625, 0.5625, 0.5625, 0.5, 0.5938, 0.9375, 0.5781, 1.0, 0.5625, 0.9375, 0.5938, 0.4375, 0.5938, 0.5, 0.5625, 0.5, 0.5625, 0.4375, 0.5938, 0.875, 0.5938, 0.9375, 0.5625, 0.9375, 0.5625, 0.875, 0.5938, 0.8125, 0.5938, 0.875, 0.5625, 0.875, 0.5625, 0.8125, 0.5938, 0.75, 0.5938, 0.8125, 0.5625, 0.8125, 0.5625, 0.75, 0.5938, 0.6875, 0.5938, 0.75, 0.5625, 0.75, 0.5625, 0.6875, 0.5938, 0.625, 0.5938, 0.6875, 0.5625, 0.6875, 0.5625, 0.625, 0.5625, 0.75, 0.5625, 0.8125, 0.5312, 0.8125, 0.5312, 0.75, 0.5625, 0.6875, 0.5625, 0.75, 0.5312, 0.75, 0.5312, 0.6875, 0.5625, 0.625, 0.5625, 0.6875, 0.5312, 0.6875, 0.5312, 0.625, 0.5625, 0.5625, 0.5625, 0.625, 0.5312, 0.625, 0.5312, 0.5625, 0.5625, 0.5, 0.5625, 0.5625, 0.5312, 0.5625, 0.5312, 0.5, 0.5625, 0.9375, 0.5469, 1.0, 0.5312, 0.9375, 0.5625, 0.4375, 0.5625, 0.5, 0.5312, 0.5, 0.5312, 0.4375, 0.5625, 0.875, 0.5625, 0.9375, 0.5312, 0.9375, 0.5312, 0.875, 0.5625, 0.8125, 0.5625, 0.875, 0.5312, 0.875, 0.5312, 0.8125, 0.5312, 0.5, 0.5312, 0.5625, 0.5, 0.5625, 0.5, 0.5, 0.5312, 0.9375, 0.5156, 1.0, 0.5, 0.9375, 0.5312, 0.4375, 0.5312, 0.5, 0.5, 0.5, 0.5, 0.4375, 0.5312, 0.875, 0.5312, 0.9375, 0.5, 0.9375, 0.5, 0.875, 0.5312, 0.8125, 0.5312, 0.875, 0.5, 0.875, 0.5, 0.8125, 0.5312, 0.75, 0.5312, 0.8125, 0.5, 0.8125, 0.5, 0.75, 0.5312, 0.6875, 0.5312, 0.75, 0.5, 0.75, 0.5, 0.6875, 0.5312, 0.625, 0.5312, 0.6875, 0.5, 0.6875, 0.5, 0.625, 0.5312, 0.5625, 0.5312, 0.625, 0.5, 0.625, 0.5, 0.5625, 0.5, 0.6875, 0.5, 0.75, 0.4688, 0.75, 0.4687, 0.6875, 0.5, 0.625, 0.5, 0.6875, 0.4687, 0.6875, 0.4688, 0.625, 0.5, 0.5625, 0.5, 0.625, 0.4688, 0.625, 0.4688, 0.5625, 0.5, 0.5, 0.5, 0.5625, 0.4688, 0.5625, 0.4687, 0.5, 0.5, 0.9375, 0.4844, 1.0, 0.4688, 0.9375, 0.5, 0.4375, 0.5, 0.5, 0.4687, 0.5, 0.4688, 0.4375, 0.5, 0.875, 0.5, 0.9375, 0.4688, 0.9375, 0.4688, 0.875, 0.5, 0.8125, 0.5, 0.875, 0.4688, 0.875, 0.4688, 0.8125, 0.5, 0.75, 0.5, 0.8125, 0.4688, 0.8125, 0.4688, 0.75, 0.4688, 0.9375, 0.4531, 1.0, 0.4375, 0.9375, 0.4688, 0.4375, 0.4687, 0.5, 0.4375, 0.5, 0.4375, 0.4375, 0.4688, 0.875, 0.4688, 0.9375, 0.4375, 0.9375, 0.4375, 0.875, 0.4688, 0.8125, 0.4688, 0.875, 0.4375, 0.875, 0.4375, 0.8125, 0.4688, 0.75, 0.4688, 0.8125, 0.4375, 0.8125, 0.4375, 0.75, 0.4687, 0.6875, 0.4688, 0.75, 0.4375, 0.75, 0.4375, 0.6875, 0.4688, 0.625, 0.4687, 0.6875, 0.4375, 0.6875, 0.4375, 0.625, 0.4688, 0.5625, 0.4688, 0.625, 0.4375, 0.625, 0.4375, 0.5625, 0.4687, 0.5, 0.4688, 0.5625, 0.4375, 0.5625, 0.4375, 0.5, 0.4375, 0.6875, 0.4375, 0.75, 0.4062, 0.75, 0.4062, 0.6875, 0.4375, 0.625, 0.4375, 0.6875, 0.4062, 0.6875, 0.4062, 0.625, 0.4375, 0.5625, 0.4375, 0.625, 0.4062, 0.625, 0.4062, 0.5625, 0.4375, 0.5, 0.4375, 0.5625, 0.4062, 0.5625, 0.4062, 0.5, 0.4375, 0.9375, 0.4219, 1.0, 0.4062, 0.9375, 0.4375, 0.4375, 0.4375, 0.5, 0.4062, 0.5, 0.4062, 0.4375, 0.4375, 0.875, 0.4375, 0.9375, 0.4062, 0.9375, 0.4062, 0.875, 0.4375, 0.8125, 0.4375, 0.875, 0.4062, 0.875, 0.4062, 0.8125, 0.4375, 0.75, 0.4375, 0.8125, 0.4062, 0.8125, 0.4062, 0.75, 0.4062, 0.4375, 0.4062, 0.5, 0.375, 0.5, 0.375, 0.4375, 0.4062, 0.875, 0.4062, 0.9375, 0.375, 0.9375, 0.375, 0.875, 0.4062, 0.8125, 0.4062, 0.875, 0.375, 0.875, 0.375, 0.8125, 0.4062, 0.75, 0.4062, 0.8125, 0.375, 0.8125, 0.375, 0.75, 0.4062, 0.6875, 0.4062, 0.75, 0.375, 0.75, 0.375, 0.6875, 0.4062, 0.625, 0.4062, 0.6875, 0.375, 0.6875, 0.375, 0.625, 0.4062, 0.5625, 0.4062, 0.625, 0.375, 0.625, 0.375, 0.5625, 0.4062, 0.5, 0.4062, 0.5625, 0.375, 0.5625, 0.375, 0.5, 0.4062, 0.9375, 0.3906, 1.0, 0.375, 0.9375, 0.375, 0.625, 0.375, 0.6875, 0.3438, 0.6875, 0.3438, 0.625, 0.375, 0.5625, 0.375, 0.625, 0.3438, 0.625, 0.3438, 0.5625, 0.375, 0.5, 0.375, 0.5625, 0.3438, 0.5625, 0.3437, 0.5, 0.375, 0.9375, 0.3594, 1.0, 0.3438, 0.9375, 0.375, 0.4375, 0.375, 0.5, 0.3437, 0.5, 0.3438, 0.4375, 0.375, 0.875, 0.375, 0.9375, 0.3438, 0.9375, 0.3438, 0.875, 0.375, 0.8125, 0.375, 0.875, 0.3438, 0.875, 0.3438, 0.8125, 0.375, 0.75, 0.375, 0.8125, 0.3438, 0.8125, 0.3438, 0.75, 0.375, 0.6875, 0.375, 0.75, 0.3438, 0.75, 0.3438, 0.6875, 0.3438, 0.875, 0.3438, 0.9375, 0.3125, 0.9375, 0.3125, 0.875, 0.3438, 0.8125, 0.3438, 0.875, 0.3125, 0.875, 0.3125, 0.8125, 0.3438, 0.75, 0.3438, 0.8125, 0.3125, 0.8125, 0.3125, 0.75, 0.3438, 0.6875, 0.3438, 0.75, 0.3125, 0.75, 0.3125, 0.6875, 0.3438, 0.625, 0.3438, 0.6875, 0.3125, 0.6875, 0.3125, 0.625, 0.3438, 0.5625, 0.3438, 0.625, 0.3125, 0.625, 0.3125, 0.5625, 0.3437, 0.5, 0.3438, 0.5625, 0.3125, 0.5625, 0.3125, 0.5, 0.3438, 0.9375, 0.3281, 1.0, 0.3125, 0.9375, 0.3438, 0.4375, 0.3437, 0.5, 0.3125, 0.5, 0.3125, 0.4375, 0.3125, 0.625, 0.3125, 0.6875, 0.2812, 0.6875, 0.2812, 0.625, 0.3125, 0.5625, 0.3125, 0.625, 0.2812, 0.625, 0.2812, 0.5625, 0.3125, 0.5, 0.3125, 0.5625, 0.2812, 0.5625, 0.2812, 0.5, 0.3125, 0.9375, 0.2969, 1.0, 0.2812, 0.9375, 0.3125, 0.4375, 0.3125, 0.5, 0.2812, 0.5, 0.2812, 0.4375, 0.3125, 0.875, 0.3125, 0.9375, 0.2812, 0.9375, 0.2812, 0.875, 0.3125, 0.8125, 0.3125, 0.875, 0.2812, 0.875, 0.2812, 0.8125, 0.3125, 0.75, 0.3125, 0.8125, 0.2812, 0.8125, 0.2812, 0.75, 0.3125, 0.6875, 0.3125, 0.75, 0.2812, 0.75, 0.2812, 0.6875, 0.2812, 0.8125, 0.2812, 0.875, 0.25, 0.875, 0.25, 0.8125, 0.2812, 0.75, 0.2812, 0.8125, 0.25, 0.8125, 0.25, 0.75, 0.2812, 0.6875, 0.2812, 0.75, 0.25, 0.75, 0.25, 0.6875, 0.2812, 0.625, 0.2812, 0.6875, 0.25, 0.6875, 0.25, 0.625, 0.2812, 0.5625, 0.2812, 0.625, 0.25, 0.625, 0.25, 0.5625, 0.2812, 0.5, 0.2812, 0.5625, 0.25, 0.5625, 0.25, 0.5, 0.2812, 0.9375, 0.2656, 1.0, 0.25, 0.9375, 0.2812, 0.4375, 0.2812, 0.5, 0.25, 0.5, 0.25, 0.4375, 0.2812, 0.875, 0.2812, 0.9375, 0.25, 0.9375, 0.25, 0.875, 0.25, 0.5625, 0.25, 0.625, 0.2188, 0.625, 0.2188, 0.5625, 0.25, 0.5, 0.25, 0.5625, 0.2188, 0.5625, 0.2187, 0.5, 0.25, 0.9375, 0.2344, 1.0, 0.2188, 0.9375, 0.25, 0.4375, 0.25, 0.5, 0.2187, 0.5, 0.2188, 0.4375, 0.25, 0.875, 0.25, 0.9375, 0.2188, 0.9375, 0.2188, 0.875, 0.25, 0.8125, 0.25, 0.875, 0.2188, 0.875, 0.2188, 0.8125, 0.25, 0.75, 0.25, 0.8125, 0.2188, 0.8125, 0.2188, 0.75, 0.25, 0.6875, 0.25, 0.75, 0.2188, 0.75, 0.2188, 0.6875, 0.25, 0.625, 0.25, 0.6875, 0.2188, 0.6875, 0.2188, 0.625, 0.2188, 0.75, 0.2188, 0.8125, 0.1875, 0.8125, 0.1875, 0.75, 0.2188, 0.6875, 0.2188, 0.75, 0.1875, 0.75, 0.1875, 0.6875, 0.2188, 0.625, 0.2188, 0.6875, 0.1875, 0.6875, 0.1875, 0.625, 0.2188, 0.5625, 0.2188, 0.625, 0.1875, 0.625, 0.1875, 0.5625, 0.2187, 0.5, 0.2188, 0.5625, 0.1875, 0.5625, 0.1875, 0.5, 0.2188, 0.9375, 0.2031, 1.0, 0.1875, 0.9375, 0.2188, 0.4375, 0.2187, 0.5, 0.1875, 0.5, 0.1875, 0.4375, 0.2188, 0.875, 0.2188, 0.9375, 0.1875, 0.9375, 0.1875, 0.875, 0.2188, 0.8125, 0.2188, 0.875, 0.1875, 0.875, 0.1875, 0.8125, 0.1875, 0.5, 0.1875, 0.5625, 0.1562, 0.5625, 0.1562, 0.5, 0.1875, 0.9375, 0.1719, 1.0, 0.1563, 0.9375, 0.1875, 0.4375, 0.1875, 0.5, 0.1562, 0.5, 0.1562, 0.4375, 0.1875, 0.875, 0.1875, 0.9375, 0.1563, 0.9375, 0.1562, 0.875, 0.1875, 0.8125, 0.1875, 0.875, 0.1562, 0.875, 0.1562, 0.8125, 0.1875, 0.75, 0.1875, 0.8125, 0.1562, 0.8125, 0.1562, 0.75, 0.1875, 0.6875, 0.1875, 0.75, 0.1562, 0.75, 0.1562, 0.6875, 0.1875, 0.625, 0.1875, 0.6875, 0.1562, 0.6875, 0.1563, 0.625, 0.1875, 0.5625, 0.1875, 0.625, 0.1563, 0.625, 0.1562, 0.5625, 0.1562, 0.75, 0.1562, 0.8125, 0.125, 0.8125, 0.125, 0.75, 0.1562, 0.6875, 0.1562, 0.75, 0.125, 0.75, 0.125, 0.6875, 0.1563, 0.625, 0.1562, 0.6875, 0.125, 0.6875, 0.125, 0.625, 0.1562, 0.5625, 0.1563, 0.625, 0.125, 0.625, 0.125, 0.5625, 0.1562, 0.5, 0.1562, 0.5625, 0.125, 0.5625, 0.125, 0.5, 0.1563, 0.9375, 0.1406, 1.0, 0.125, 0.9375, 0.1562, 0.4375, 0.1562, 0.5, 0.125, 0.5, 0.125, 0.4375, 0.1562, 0.875, 0.1563, 0.9375, 0.125, 0.9375, 0.125, 0.875, 0.1562, 0.8125, 0.1562, 0.875, 0.125, 0.875, 0.125, 0.8125, 0.125, 0.5, 0.125, 0.5625, 0.09375, 0.5625, 0.09375, 0.5, 0.125, 0.9375, 0.1094, 1.0, 0.09375, 0.9375, 0.125, 0.4375, 0.125, 0.5, 0.09375, 0.5, 0.09375, 0.4375, 0.125, 0.875, 0.125, 0.9375, 0.09375, 0.9375, 0.09375, 0.875, 0.125, 0.8125, 0.125, 0.875, 0.09375, 0.875, 0.09375, 0.8125, 0.125, 0.75, 0.125, 0.8125, 0.09375, 0.8125, 0.09375, 0.75, 0.125, 0.6875, 0.125, 0.75, 0.09375, 0.75, 0.09375, 0.6875, 0.125, 0.625, 0.125, 0.6875, 0.09375, 0.6875, 0.09375, 0.625, 0.125, 0.5625, 0.125, 0.625, 0.09375, 0.625, 0.09375, 0.5625, 0.09375, 0.6875, 0.09375, 0.75, 0.0625, 0.75, 0.0625, 0.6875, 0.09375, 0.625, 0.09375, 0.6875, 0.0625, 0.6875, 0.0625, 0.625, 0.09375, 0.5625, 0.09375, 0.625, 0.0625, 0.625, 0.0625, 0.5625, 0.09375, 0.5, 0.09375, 0.5625, 0.0625, 0.5625, 0.0625, 0.5, 0.09375, 0.9375, 0.07812, 1.0, 0.0625, 0.9375, 0.09375, 0.4375, 0.09375, 0.5, 0.0625, 0.5, 0.0625, 0.4375, 0.09375, 0.875, 0.09375, 0.9375, 0.0625, 0.9375, 0.0625, 0.875, 0.09375, 0.8125, 0.09375, 0.875, 0.0625, 0.875, 0.0625, 0.8125, 0.09375, 0.75, 0.09375, 0.8125, 0.0625, 0.8125, 0.0625, 0.75, 0.0625, 0.9375, 0.04687, 1.0, 0.03125, 0.9375, 0.0625, 0.4375, 0.0625, 0.5, 0.03125, 0.5, 0.03125, 0.4375, 0.0625, 0.875, 0.0625, 0.9375, 0.03125, 0.9375, 0.03125, 0.875, 0.0625, 0.8125, 0.0625, 0.875, 0.03125, 0.875, 0.03125, 0.8125, 0.0625, 0.75, 0.0625, 0.8125, 0.03125, 0.8125, 0.03125, 0.75, 0.0625, 0.6875, 0.0625, 0.75, 0.03125, 0.75, 0.03125, 0.6875, 0.0625, 0.625, 0.0625, 0.6875, 0.03125, 0.6875, 0.03125, 0.625, 0.0625, 0.5625, 0.0625, 0.625, 0.03125, 0.625, 0.03125, 0.5625, 0.0625, 0.5, 0.0625, 0.5625, 0.03125, 0.5625, 0.03125, 0.5, 0.03125, 0.6875, 0.03125, 0.75, 0.0, 0.75, 0.0, 0.6875, 0.03125, 0.625, 0.03125, 0.6875, 0.0, 0.6875, 0.0, 0.625, 0.03125, 0.5625, 0.03125, 0.625, 0.0, 0.625, 0.0, 0.5625, 0.03125, 0.5, 0.03125, 0.5625, 0.0, 0.5625, 0.0, 0.5, 0.03125, 0.9375, 0.01562, 1.0, 0.0, 0.9375, 0.03125, 0.4375, 0.03125, 0.5, 0.0, 0.5, 0.0, 0.4375, 0.03125, 0.875, 0.03125, 0.9375, 0.0, 0.9375, 0.0, 0.875, 0.03125, 0.8125, 0.03125, 0.875, 0.0, 0.875, 0.0, 0.8125, 0.03125, 0.75, 0.03125, 0.8125, 0.0, 0.8125, 0.0, 0.75, 1.0, 0.4375, 1.0, 0.5, 0.9687, 0.5, 0.9687, 0.4375, 1.0, 0.875, 1.0, 0.9375, 0.9688, 0.9375, 0.9687, 0.875, 1.0, 0.8125, 1.0, 0.875, 0.9687, 0.875, 0.9687, 0.8125, 1.0, 0.75, 1.0, 0.8125, 0.9687, 0.8125, 0.9688, 0.75, 1.0, 0.6875, 1.0, 0.75, 0.9688, 0.75, 0.9687, 0.6875, 1.0, 0.625, 1.0, 0.6875, 0.9687, 0.6875, 0.9688, 0.625, 1.0, 0.5625, 1.0, 0.625, 0.9688, 0.625, 0.9687, 0.5625, 1.0, 0.5, 1.0, 0.5625, 0.9687, 0.5625, 0.9687, 0.5, 1.0, 0.9375, 0.9844, 1.0, 0.9688, 0.9375, 0.9688, 0.625, 0.9687, 0.6875, 0.9375, 0.6875, 0.9375, 0.625, 0.9687, 0.5625, 0.9688, 0.625, 0.9375, 0.625, 0.9375, 0.5625, 0.9687, 0.5, 0.9687, 0.5625, 0.9375, 0.5625, 0.9375, 0.5, 0.9688, 0.9375, 0.9531, 1.0, 0.9375, 0.9375, 0.9687, 0.4375, 0.9687, 0.5, 0.9375, 0.5, 0.9375, 0.4375, 0.9687, 0.875, 0.9688, 0.9375, 0.9375, 0.9375, 0.9375, 0.875, 0.9687, 0.8125, 0.9687, 0.875, 0.9375, 0.875, 0.9375, 0.8125, 0.9688, 0.75, 0.9687, 0.8125, 0.9375, 0.8125, 0.9375, 0.75, 0.9687, 0.6875, 0.9688, 0.75, 0.9375, 0.75, 0.9375, 0.6875, 0.9375, 0.8125, 0.9375, 0.875, 0.9062, 0.875, 0.9062, 0.8125, 0.9375, 0.75, 0.9375, 0.8125, 0.9062, 0.8125, 0.9062, 0.75, 0.9375, 0.6875, 0.9375, 0.75, 0.9062, 0.75, 0.9062, 0.6875, 0.9375, 0.625, 0.9375, 0.6875, 0.9062, 0.6875, 0.9062, 0.625, 0.9375, 0.5625, 0.9375, 0.625, 0.9062, 0.625, 0.9062, 0.5625, 0.9375, 0.5, 0.9375, 0.5625, 0.9062, 0.5625, 0.9062, 0.5, 0.9375, 0.9375, 0.9219, 1.0, 0.9062, 0.9375, 0.9375, 0.4375, 0.9375, 0.5, 0.9062, 0.5, 0.9062, 0.4375, 0.9375, 0.875, 0.9375, 0.9375, 0.9062, 0.9375, 0.9062, 0.875, 0.9062, 0.5625, 0.9062, 0.625, 0.875, 0.625, 0.875, 0.5625, 0.9062, 0.5, 0.9062, 0.5625, 0.875, 0.5625, 0.875, 0.5, 0.9062, 0.9375, 0.8906, 1.0, 0.875, 0.9375, 0.9062, 0.4375, 0.9062, 0.5, 0.875, 0.5, 0.875, 0.4375, 0.9062, 0.875, 0.9062, 0.9375, 0.875, 0.9375, 0.875, 0.875, 0.9062, 0.8125, 0.9062, 0.875, 0.875, 0.875, 0.875, 0.8125, 0.9062, 0.75, 0.9062, 0.8125, 0.875, 0.8125, 0.875, 0.75, 0.9062, 0.6875, 0.9062, 0.75, 0.875, 0.75, 0.875, 0.6875, 0.9062, 0.625, 0.9062, 0.6875, 0.875, 0.6875, 0.875, 0.625, 0.875, 0.8125, 0.875, 0.875, 0.8438, 0.875, 0.8437, 0.8125, 0.875, 0.75, 0.875, 0.8125, 0.8437, 0.8125, 0.8438, 0.75, 0.875, 0.6875, 0.875, 0.75, 0.8438, 0.75, 0.8437, 0.6875, 0.875, 0.625, 0.875, 0.6875, 0.8437, 0.6875, 0.8438, 0.625, 0.875, 0.5625, 0.875, 0.625, 0.8438, 0.625, 0.8437, 0.5625, 0.875, 0.5, 0.875, 0.5625, 0.8437, 0.5625, 0.8437, 0.5, 0.875, 0.9375, 0.8594, 1.0, 0.8438, 0.9375, 0.875, 0.4375, 0.875, 0.5, 0.8437, 0.5, 0.8437, 0.4375, 0.875, 0.875, 0.875, 0.9375, 0.8438, 0.9375, 0.8438, 0.875, 0.8437, 0.5625, 0.8438, 0.625, 0.8125, 0.625, 0.8125, 0.5625, 0.8437, 0.5, 0.8437, 0.5625, 0.8125, 0.5625, 0.8125, 0.5, 0.8438, 0.9375, 0.8281, 1.0, 0.8125, 0.9375, 0.8437, 0.4375, 0.8437, 0.5, 0.8125, 0.5, 0.8125, 0.4375, 0.8438, 0.875, 0.8438, 0.9375, 0.8125, 0.9375, 0.8125, 0.875, 0.8437, 0.8125, 0.8438, 0.875, 0.8125, 0.875, 0.8125, 0.8125, 0.8438, 0.75, 0.8437, 0.8125, 0.8125, 0.8125, 0.8125, 0.75, 0.8437, 0.6875, 0.8438, 0.75, 0.8125, 0.75, 0.8125, 0.6875, 0.8438, 0.625, 0.8437, 0.6875, 0.8125, 0.6875, 0.8125, 0.625, 0.8125, 0.75, 0.8125, 0.8125, 0.7812, 0.8125, 0.7812, 0.75, 0.8125, 0.6875, 0.8125, 0.75, 0.7812, 0.75, 0.7812, 0.6875, 0.8125, 0.625, 0.8125, 0.6875, 0.7812, 0.6875, 0.7812, 0.625, 0.8125, 0.5625, 0.8125, 0.625, 0.7812, 0.625, 0.7812, 0.5625, 0.8125, 0.5, 0.8125, 0.5625, 0.7812, 0.5625, 0.7812, 0.5, 0.8125, 0.9375, 0.7969, 1.0, 0.7812, 0.9375, 0.8125, 0.4375, 0.8125, 0.5, 0.7812, 0.5, 0.7812, 0.4375, 0.8125, 0.875, 0.8125, 0.9375, 0.7812, 0.9375, 0.7812, 0.875, 0.8125, 0.8125, 0.8125, 0.875, 0.7812, 0.875, 0.7812, 0.8125, 0.8125, 0.4375, 0.7812, 0.4375, 0.7812, 0.4375, 0.8125, 0.4375, 0.7812, 0.5, 0.7812, 0.5625, 0.75, 0.5625, 0.75, 0.5, 0.7812, 0.9375, 0.7656, 1.0, 0.75, 0.9375, 0.7188, 0.4375, 0.6875, 0.4375, 0.6875, 0.4375, 0.7188, 0.4375, 0.7812, 0.4375, 0.7812, 0.5, 0.75, 0.5, 0.75, 0.4375, 0.7812, 0.875, 0.7812, 0.9375, 0.75, 0.9375, 0.75, 0.875, 0.9062, 0.4375, 0.875, 0.4375, 0.875, 0.4375, 0.9062, 0.4375, 0.7812, 0.8125, 0.7812, 0.875, 0.75, 0.875, 0.75, 0.8125, 0.4688, 0.4375, 0.4375, 0.4375, 0.4375, 0.4375, 0.4688, 0.4375, 0.7812, 0.75, 0.7812, 0.8125, 0.75, 0.8125, 0.75, 0.75, 0.6875, 0.4375, 0.6562, 0.4375, 0.6562, 0.4375, 0.6875, 0.4375, 0.7812, 0.6875, 0.7812, 0.75, 0.75, 0.75, 0.75, 0.6875, 1.0, 0.4375, 0.9687, 0.4375, 0.9687, 0.4375, 1.0, 0.4375, 0.7812, 0.625, 0.7812, 0.6875, 0.75, 0.6875, 0.75, 0.625, 0.75, 0.4375, 0.7188, 0.4375, 0.7188, 0.4375, 0.75, 0.4375, 0.7812, 0.5625, 0.7812, 0.625, 0.75, 0.625, 0.75, 0.5625, 0.125, 0.4375, 0.09375, 0.4375, 0.09375, 0.4375, 0.125, 0.4375, 0.25, 0.4375, 0.2188, 0.4375, 0.2188, 0.4375, 0.25, 0.4375, 0.375, 0.4375, 0.3438, 0.4375, 0.3438, 0.4375, 0.375, 0.4375, 0.5, 0.4375, 0.4688, 0.4375, 0.4688, 0.4375, 0.5, 0.4375, 0.625, 0.4375, 0.5938, 0.4375, 0.5938, 0.4375, 0.625, 0.4375, 0.03125, 0.4375, 0.0, 0.4375, 0.0, 0.4375, 0.03125, 0.4375])
me_cylinder_001.materials.append(mat_glass)
me_cylinder_001.materials.append(mat_brass)
me_cylinder_001.update()
me_cylinder_002 = bpy.data.meshes.new('Cylinder.002')
me_cylinder_002.from_pydata([(0.5681, -0.8502, 0.1375), (0.723, -0.723, 0.1375), (0.8502, -0.5681, 0.1375), (0.9446, -0.3913, 0.1375), (1.003, -0.1995, 0.1375), (1.022, -1.242e-07, 0.1375), (1.003, 0.1995, 0.1375), (0.9446, 0.3913, 0.1375), (0.8502, 0.5681, 0.1375), (0.723, 0.723, 0.1375), (0.5681, 0.8502, 0.1375), (0.3913, 0.9446, 0.1375), (0.1995, 1.003, 0.1375), (-5.146e-08, 1.022, 0.1375), (-0.1995, 1.003, 0.1375), (-0.3913, 0.9446, 0.1375), (-0.5681, 0.8502, 0.1375), (-0.723, 0.723, 0.1375), (-0.8502, 0.5681, 0.1375), (-0.9446, 0.3913, 0.1375), (-1.003, 0.1995, 0.1375), (-1.022, 2.486e-07, 0.1375), (-1.003, -0.1995, 0.1375), (-0.9446, -0.3913, 0.1375), (-0.8502, -0.5681, 0.1375), (-0.723, -0.723, 0.1375), (-0.5681, -0.8502, 0.1375), (-0.3913, -0.9446, 0.1375), (-0.1995, -1.003, 0.1375), (-1.913e-07, -1.022, 0.1375), (0.1995, -1.003, 0.1375), (0.3913, -0.9446, 0.1375), (-4.872e-08, 0.5556, 0.05536), (-4.872e-08, 0.8315, -0.0005949), (-4.872e-08, 0.9808, -0.0737), (-4.872e-08, 1.0, -0.1133), (-5.146e-08, 1.022, -0.1623), (0.03806, 0.1913, 0.08563), (0.07466, 0.3753, 0.0741), (0.1084, 0.5449, 0.05536), (0.1379, 0.6935, 0.03014), (0.1622, 0.8155, -0.0005949), (0.1802, 0.9061, -0.03565), (0.1913, 0.9619, -0.0737), (0.1951, 0.9808, -0.1133), (0.1995, 1.003, -0.1623), (0.07466, 0.1802, 0.08563), (0.1464, 0.3536, 0.0741), (0.2126, 0.5133, 0.05536), (0.2706, 0.6533, 0.03014), (0.3182, 0.7682, -0.0005949), (0.3536, 0.8536, -0.03565), (0.3753, 0.9061, -0.0737), (0.3827, 0.9239, -0.1133), (0.3913, 0.9446, -0.1623), (0.1084, 0.1622, 0.08563), (0.2126, 0.3182, 0.0741), (0.3087, 0.4619, 0.05536), (0.3928, 0.5879, 0.03014), (0.4619, 0.6913, -0.0005949), (0.5133, 0.7682, -0.03565), (0.5449, 0.8155, -0.0737), (0.5556, 0.8315, -0.1133), (0.5681, 0.8502, -0.1623), (0.1379, 0.1379, 0.08563), (0.2706, 0.2706, 0.0741), (0.3928, 0.3928, 0.05536), (0.5, 0.5, 0.03014), (0.5879, 0.5879, -0.0005949), (0.6533, 0.6533, -0.03565), (0.6935, 0.6935, -0.0737), (0.7071, 0.7071, -0.1133), (0.723, 0.723, -0.1623), (0.1622, 0.1084, 0.08563), (0.3182, 0.2126, 0.0741), (0.4619, 0.3087, 0.05536), (0.5879, 0.3928, 0.03014), (0.6913, 0.4619, -0.0005949), (0.7682, 0.5133, -0.03565), (0.8155, 0.5449, -0.0737), (0.8315, 0.5556, -0.1133), (0.8502, 0.5681, -0.1623), (-4.872e-08, -2.711e-08, 0.08953), (0.1802, 0.07466, 0.08563), (0.3536, 0.1464, 0.0741), (0.5133, 0.2126, 0.05536), (0.6533, 0.2706, 0.03014), (0.7682, 0.3182, -0.0005949), (0.8536, 0.3536, -0.03565), (0.9061, 0.3753, -0.0737), (0.9239, 0.3827, -0.1133), (0.9446, 0.3913, -0.1623), (0.1913, 0.03806, 0.08563), (0.3753, 0.07466, 0.0741), (0.5449, 0.1084, 0.05536), (0.6935, 0.1379, 0.03014), (0.8155, 0.1622, -0.0005949), (0.9061, 0.1802, -0.03565), (0.9619, 0.1913, -0.0737), (0.9808, 0.1951, -0.1133), (1.003, 0.1995, -0.1623), (0.1951, -3.829e-08, 0.08563), (0.3827, -4.946e-08, 0.0741), (0.5556, -7.926e-08, 0.05536), (0.7071, -1.221e-08, 0.03014), (0.8315, -1.165e-07, -0.0005949), (0.9239, 1.759e-08, -0.03565), (0.9808, -1.165e-07, -0.0737), (1.0, -1.91e-07, -0.1133), (1.022, -1.242e-07, -0.1623), (0.1913, -0.03806, 0.08563), (0.3753, -0.07466, 0.0741), (0.5449, -0.1084, 0.05536), (0.6935, -0.1379, 0.03014), (0.8155, -0.1622, -0.0005949), (0.9061, -0.1802, -0.03565), (0.9619, -0.1913, -0.0737), (0.9808, -0.1951, -0.1133), (1.003, -0.1995, -0.1623), (0.1802, -0.07466, 0.08563), (0.3536, -0.1464, 0.0741), (0.5133, -0.2126, 0.05536), (0.6533, -0.2706, 0.03014), (0.7682, -0.3182, -0.0005949), (0.8536, -0.3536, -0.03565), (0.9061, -0.3753, -0.0737), (0.9239, -0.3827, -0.1133), (0.9446, -0.3913, -0.1623), (0.1622, -0.1084, 0.08563), (0.3182, -0.2126, 0.0741), (0.4619, -0.3087, 0.05536), (0.5879, -0.3928, 0.03014), (0.6913, -0.4619, -0.0005949), (0.7682, -0.5133, -0.03565), (0.8155, -0.5449, -0.0737), (0.8315, -0.5556, -0.1133), (0.8502, -0.5681, -0.1623), (0.1379, -0.1379, 0.08563), (0.2706, -0.2706, 0.0741), (0.3928, -0.3928, 0.05536), (0.5, -0.5, 0.03014), (0.5879, -0.5879, -0.0005949), (0.6533, -0.6533, -0.03565), (0.6935, -0.6935, -0.0737), (0.7071, -0.7071, -0.1133), (0.723, -0.723, -0.1623), (0.1084, -0.1622, 0.08563), (0.2126, -0.3182, 0.0741), (0.3087, -0.4619, 0.05536), (0.3928, -0.5879, 0.03014), (0.4619, -0.6913, -0.0005949), (0.5133, -0.7682, -0.03565), (0.5449, -0.8155, -0.0737), (0.5556, -0.8315, -0.1133), (0.5681, -0.8502, -0.1623), (0.07466, -0.1802, 0.08563), (0.1464, -0.3536, 0.0741), (0.2126, -0.5133, 0.05536), (0.2706, -0.6533, 0.03014), (0.3182, -0.7682, -0.0005949), (0.3536, -0.8536, -0.03565), (0.3753, -0.9061, -0.0737), (0.3827, -0.9239, -0.1133), (0.3913, -0.9446, -0.1623), (0.03806, -0.1913, 0.08563), (0.07466, -0.3753, 0.0741), (0.1084, -0.5449, 0.05536), (0.1379, -0.6935, 0.03014), (0.1622, -0.8155, -0.0005949), (0.1802, -0.9061, -0.03565), (0.1913, -0.9619, -0.0737), (0.1951, -0.9808, -0.1133), (0.1995, -1.003, -0.1623), (-5.617e-08, -0.1951, 0.08563), (-1.009e-07, -0.3827, 0.0741), (-1.456e-07, -0.5556, 0.05536), (-6.362e-08, -0.7071, 0.03014), (-1.53e-07, -0.8315, -0.0005949), (-1.892e-08, -0.9239, -0.03565), (-1.828e-07, -0.9808, -0.0737), (-3.765e-07, -1.0, -0.1133), (-1.913e-07, -1.022, -0.1623), (-0.03806, -0.1913, 0.08563), (-0.07466, -0.3753, 0.0741), (-0.1084, -0.5449, 0.05536), (-0.1379, -0.6935, 0.03014), (-0.1622, -0.8155, -0.0005949), (-0.1802, -0.9061, -0.03565), (-0.1913, -0.9619, -0.0737), (-0.1951, -0.9808, -0.1133), (-0.1995, -1.003, -0.1623), (-0.07466, -0.1802, 0.08563), (-0.1464, -0.3536, 0.0741), (-0.2126, -0.5133, 0.05536), (-0.2706, -0.6533, 0.03014), (-0.3182, -0.7682, -0.0005949), (-0.3536, -0.8536, -0.03565), (-0.3753, -0.9061, -0.0737), (-0.3827, -0.9239, -0.1133), (-0.3913, -0.9446, -0.1623), (-0.1084, -0.1622, 0.08563), (-0.2126, -0.3182, 0.0741), (-0.3087, -0.4619, 0.05536), (-0.3928, -0.5879, 0.03014), (-0.4619, -0.6913, -0.0005949), (-0.5133, -0.7682, -0.03565), (-0.5449, -0.8155, -0.0737), (-0.5556, -0.8315, -0.1133), (-0.5681, -0.8502, -0.1623), (-0.1379, -0.1379, 0.08563), (-0.2706, -0.2706, 0.0741), (-0.3928, -0.3928, 0.05536), (-0.5, -0.5, 0.03014), (-0.5879, -0.5879, -0.0005949), (-0.6533, -0.6533, -0.03565), (-0.6935, -0.6935, -0.0737), (-0.7071, -0.7071, -0.1133), (-0.723, -0.723, -0.1623), (-0.1622, -0.1084, 0.08563), (-0.3182, -0.2126, 0.0741), (-0.4619, -0.3087, 0.05536), (-0.5879, -0.3928, 0.03014), (-0.6913, -0.4619, -0.0005949), (-0.7682, -0.5133, -0.03565), (-0.8155, -0.5449, -0.0737), (-0.8315, -0.5556, -0.1133), (-0.8502, -0.5681, -0.1623), (-0.1802, -0.07466, 0.08563), (-0.3536, -0.1464, 0.0741), (-0.5133, -0.2126, 0.05536), (-0.6533, -0.2706, 0.03014), (-0.7682, -0.3182, -0.0005949), (-0.8536, -0.3536, -0.03565), (-0.9061, -0.3753, -0.0737), (-0.9239, -0.3827, -0.1133), (-0.9446, -0.3913, -0.1623), (-0.1913, -0.03806, 0.08563), (-0.3753, -0.07466, 0.0741), (-0.5449, -0.1084, 0.05536), (-0.6935, -0.1379, 0.03014), (-0.8155, -0.1622, -0.0005949), (-0.9061, -0.1802, -0.03565), (-0.9619, -0.1913, -0.0737), (-0.9808, -0.1951, -0.1133), (-1.003, -0.1995, -0.1623), (-0.1951, -8.483e-09, 0.08563), (-0.3827, 2.504e-08, 0.0741), (-0.5556, 1.219e-07, 0.05536), (-0.7071, 2.692e-09, 0.03014), (-0.8315, 1.368e-07, -0.0005949), (-0.9239, -1.221e-08, -0.03565), (-0.9808, 2.411e-07, -0.0737), (-1.0, 4.199e-07, -0.1133), (-1.022, 2.486e-07, -0.1623), (-0.1913, 0.03806, 0.08563), (-0.3753, 0.07466, 0.0741), (-0.5449, 0.1084, 0.05536), (-0.6935, 0.1379, 0.03014), (-0.8155, 0.1622, -0.0005949), (-0.9061, 0.1802, -0.03565), (-0.9619, 0.1913, -0.0737), (-0.9808, 0.1951, -0.1133), (-1.003, 0.1995, -0.1623), (-0.1802, 0.07466, 0.08563), (-0.3536, 0.1464, 0.0741), (-0.5133, 0.2126, 0.05536), (-0.6533, 0.2706, 0.03014), (-0.7682, 0.3182, -0.0005949), (-0.8536, 0.3536, -0.03565), (-0.9061, 0.3753, -0.0737), (-0.9239, 0.3827, -0.1133), (-0.9446, 0.3913, -0.1623), (-0.1622, 0.1084, 0.08563), (-0.3182, 0.2126, 0.0741), (-0.4619, 0.3087, 0.05536), (-0.5879, 0.3928, 0.03014), (-0.6913, 0.4619, -0.0005949), (-0.7682, 0.5133, -0.03565), (-0.8155, 0.5449, -0.0737), (-0.8315, 0.5556, -0.1133), (-0.8502, 0.5681, -0.1623), (-0.1379, 0.1379, 0.08563), (-0.2706, 0.2706, 0.0741), (-0.3928, 0.3928, 0.05536), (-0.5, 0.5, 0.03014), (-0.5879, 0.5879, -0.0005949), (-0.6533, 0.6533, -0.03565), (-0.6935, 0.6935, -0.0737), (-0.7071, 0.7071, -0.1133), (-0.723, 0.723, -0.1623), (-0.1084, 0.1622, 0.08563), (-0.2126, 0.3182, 0.0741), (-0.3087, 0.4619, 0.05536), (-0.3928, 0.5879, 0.03014), (-0.4619, 0.6913, -0.0005949), (-0.5133, 0.7682, -0.03565), (-0.5449, 0.8155, -0.0737), (-0.5556, 0.8315, -0.1133), (-0.5681, 0.8502, -0.1623), (-0.07466, 0.1802, 0.08563), (-0.1464, 0.3536, 0.0741), (-0.2126, 0.5133, 0.05536), (-0.2706, 0.6533, 0.03014), (-0.3182, 0.7682, -0.0005949), (-0.3536, 0.8536, -0.03565), (-0.3753, 0.9061, -0.0737), (-0.3827, 0.9239, -0.1133), (-0.3913, 0.9446, -0.1623), (-0.03806, 0.1913, 0.08563), (-0.07466, 0.3753, 0.0741), (-0.1084, 0.5449, 0.05536), (-0.1379, 0.6935, 0.03014), (-0.1622, 0.8155, -0.0005949), (-0.1802, 0.9061, -0.03565), (-0.1913, 0.9619, -0.0737), (-0.1951, 0.9808, -0.1133), (-0.1995, 1.003, -0.1623), (-3.382e-08, 0.1951, 0.08563), (1.834e-08, 0.3827, 0.0741), (4.069e-08, 0.7071, 0.03014), (1.089e-08, 0.9239, -0.03565)], [], [(91, 100, 6, 7), (127, 136, 2, 3), (163, 172, 30, 31), (289, 298, 16, 17), (100, 109, 5, 6), (190, 199, 27, 28), (226, 235, 23, 24), (262, 271, 19, 20), (298, 307, 15, 16), (199, 208, 26, 27), (63, 72, 9, 10), (172, 181, 29, 30), (235, 244, 22, 23), (271, 280, 18, 19), (136, 145, 1, 2), (316, 36, 13, 14), (34, 320, 42, 43), (154, 163, 31, 0), (81, 91, 7, 8), (208, 217, 25, 26), (35, 34, 43, 44), (317, 82, 37), (36, 35, 44, 45), (318, 317, 37, 38), (32, 318, 38, 39), (319, 32, 39, 40), (33, 319, 40, 41), (320, 33, 41, 42), (42, 41, 50, 51), (43, 42, 51, 52), (44, 43, 52, 53), (37, 82, 46), (45, 44, 53, 54), (38, 37, 46, 47), (39, 38, 47, 48), (40, 39, 48, 49), (41, 40, 49, 50), (48, 47, 56, 57), (49, 48, 57, 58), (50, 49, 58, 59), (51, 50, 59, 60), (52, 51, 60, 61), (53, 52, 61, 62), (46, 82, 55), (54, 53, 62, 63), (47, 46, 55, 56), (61, 60, 69, 70), (62, 61, 70, 71), (55, 82, 64), (63, 62, 71, 72), (56, 55, 64, 65), (57, 56, 65, 66), (58, 57, 66, 67), (59, 58, 67, 68), (60, 59, 68, 69), (66, 65, 74, 75), (67, 66, 75, 76), (68, 67, 76, 77), (69, 68, 77, 78), (70, 69, 78, 79), (71, 70, 79, 80), (64, 82, 73), (72, 71, 80, 81), (65, 64, 73, 74), (79, 78, 88, 89), (80, 79, 89, 90), (73, 82, 83), (81, 80, 90, 91), (74, 73, 83, 84), (75, 74, 84, 85), (76, 75, 85, 86), (77, 76, 86, 87), (78, 77, 87, 88), (86, 85, 94, 95), (87, 86, 95, 96), (88, 87, 96, 97), (89, 88, 97, 98), (90, 89, 98, 99), (83, 82, 92), (91, 90, 99, 100), (84, 83, 92, 93), (85, 84, 93, 94), (99, 98, 107, 108), (92, 82, 101), (100, 99, 108, 109), (93, 92, 101, 102), (94, 93, 102, 103), (95, 94, 103, 104), (96, 95, 104, 105), (97, 96, 105, 106), (98, 97, 106, 107), (105, 104, 113, 114), (106, 105, 114, 115), (107, 106, 115, 116), (108, 107, 116, 117), (101, 82, 110), (109, 108, 117, 118), (102, 101, 110, 111), (103, 102, 111, 112), (104, 103, 112, 113), (110, 82, 119), (118, 117, 126, 127), (111, 110, 119, 120), (112, 111, 120, 121), (113, 112, 121, 122), (114, 113, 122, 123), (115, 114, 123, 124), (116, 115, 124, 125), (117, 116, 125, 126), (123, 122, 131, 132), (124, 123, 132, 133), (125, 124, 133, 134), (126, 125, 134, 135), (119, 82, 128), (127, 126, 135, 136), (120, 119, 128, 129), (121, 120, 129, 130), (122, 121, 130, 131), (136, 135, 144, 145), (129, 128, 137, 138), (130, 129, 138, 139), (131, 130, 139, 140), (132, 131, 140, 141), (133, 132, 141, 142), (134, 133, 142, 143), (135, 134, 143, 144), (128, 82, 137), (142, 141, 150, 151), (143, 142, 151, 152), (144, 143, 152, 153), (137, 82, 146), (145, 144, 153, 154), (138, 137, 146, 147), (139, 138, 147, 148), (140, 139, 148, 149), (141, 140, 149, 150), (147, 146, 155, 156), (148, 147, 156, 157), (149, 148, 157, 158), (150, 149, 158, 159), (151, 150, 159, 160), (152, 151, 160, 161), (153, 152, 161, 162), (146, 82, 155), (154, 153, 162, 163), (160, 159, 168, 169), (161, 160, 169, 170), (162, 161, 170, 171), (155, 82, 164), (163, 162, 171, 172), (156, 155, 164, 165), (157, 156, 165, 166), (158, 157, 166, 167), (159, 158, 167, 168), (166, 165, 174, 175), (167, 166, 175, 176), (168, 167, 176, 177), (169, 168, 177, 178), (170, 169, 178, 179), (171, 170, 179, 180), (164, 82, 173), (172, 171, 180, 181), (165, 164, 173, 174), (179, 178, 187, 188), (180, 179, 188, 189), (173, 82, 182), (181, 180, 189, 190), (174, 173, 182, 183), (175, 174, 183, 184), (176, 175, 184, 185), (177, 176, 185, 186), (178, 177, 186, 187), (185, 184, 193, 194), (186, 185, 194, 195), (187, 186, 195, 196), (188, 187, 196, 197), (189, 188, 197, 198), (182, 82, 191), (190, 189, 198, 199), (183, 182, 191, 192), (184, 183, 192, 193), (198, 197, 206, 207), (191, 82, 200), (199, 198, 207, 208), (192, 191, 200, 201), (193, 192, 201, 202), (194, 193, 202, 203), (195, 194, 203, 204), (196, 195, 204, 205), (197, 196, 205, 206), (203, 202, 211, 212), (204, 203, 212, 213), (205, 204, 213, 214), (206, 205, 214, 215), (207, 206, 215, 216), (200, 82, 209), (208, 207, 216, 217), (201, 200, 209, 210), (202, 201, 210, 211), (216, 215, 224, 225), (209, 82, 218), (217, 216, 225, 226), (210, 209, 218, 219), (211, 210, 219, 220), (212, 211, 220, 221), (213, 212, 221, 222), (214, 213, 222, 223), (215, 214, 223, 224), (222, 221, 230, 231), (223, 222, 231, 232), (224, 223, 232, 233), (225, 224, 233, 234), (218, 82, 227), (226, 225, 234, 235), (219, 218, 227, 228), (220, 219, 228, 229), (221, 220, 229, 230), (227, 82, 236), (235, 234, 243, 244), (228, 227, 236, 237), (229, 228, 237, 238), (230, 229, 238, 239), (231, 230, 239, 240), (232, 231, 240, 241), (233, 232, 241, 242), (234, 233, 242, 243), (240, 239, 248, 249), (241, 240, 249, 250), (242, 241, 250, 251), (243, 242, 251, 252), (236, 82, 245), (244, 243, 252, 253), (237, 236, 245, 246), (238, 237, 246, 247), (239, 238, 247, 248), (253, 252, 261, 262), (246, 245, 254, 255), (247, 246, 255, 256), (248, 247, 256, 257), (249, 248, 257, 258), (250, 249, 258, 259), (251, 250, 259, 260), (252, 251, 260, 261), (245, 82, 254), (259, 258, 267, 268), (260, 259, 268, 269), (261, 260, 269, 270), (254, 82, 263), (262, 261, 270, 271), (255, 254, 263, 264), (256, 255, 264, 265), (257, 256, 265, 266), (258, 257, 266, 267), (265, 264, 273, 274), (266, 265, 274, 275), (267, 266, 275, 276), (268, 267, 276, 277), (269, 268, 277, 278), (270, 269, 278, 279), (263, 82, 272), (271, 270, 279, 280), (264, 263, 272, 273), (278, 277, 286, 287), (279, 278, 287, 288), (272, 82, 281), (280, 279, 288, 289), (273, 272, 281, 282), (274, 273, 282, 283), (275, 274, 283, 284), (276, 275, 284, 285), (277, 276, 285, 286), (283, 282, 291, 292), (284, 283, 292, 293), (285, 284, 293, 294), (286, 285, 294, 295), (287, 286, 295, 296), (288, 287, 296, 297), (281, 82, 290), (289, 288, 297, 298), (282, 281, 290, 291), (296, 295, 304, 305), (297, 296, 305, 306), (290, 82, 299), (298, 297, 306, 307), (291, 290, 299, 300), (292, 291, 300, 301), (293, 292, 301, 302), (294, 293, 302, 303), (295, 294, 303, 304), (302, 301, 310, 311), (303, 302, 311, 312), (304, 303, 312, 313), (305, 304, 313, 314), (306, 305, 314, 315), (299, 82, 308), (307, 306, 315, 316), (300, 299, 308, 309), (301, 300, 309, 310), (307, 316, 14, 15), (315, 314, 34, 35), (308, 82, 317), (45, 54, 11, 12), (316, 315, 35, 36), (309, 308, 317, 318), (280, 289, 17, 18), (310, 309, 318, 32), (118, 127, 3, 4), (311, 310, 32, 319), (54, 63, 10, 11), (312, 311, 319, 33), (253, 262, 20, 21), (313, 312, 33, 320), (36, 45, 12, 13), (314, 313, 320, 34), (217, 226, 24, 25), (181, 190, 28, 29), (145, 154, 0, 1), (109, 118, 4, 5), (72, 81, 8, 9), (244, 253, 21, 22)])
me_cylinder_002.polygons.foreach_set('use_smooth', [True] * 320)
me_cylinder_002.polygons.foreach_set('material_index', [1, 1, 1, 1, 1, 1, 1, 1, 1, 1, 1, 1, 1, 1, 1, 1, 0, 1, 1, 1, 0, 0, 0, 0, 0, 0, 0, 0, 0, 0, 0, 0, 0, 0, 0, 0, 0, 0, 0, 0, 0, 0, 0, 0, 0, 0, 0, 0, 0, 0, 0, 0, 0, 0, 0, 0, 0, 0, 0, 0, 0, 0, 0, 0, 0, 0, 0, 0, 0, 0, 0, 0, 0, 0, 0, 0, 0, 0, 0, 0, 0, 0, 0, 0, 0, 0, 0, 0, 0, 0, 0, 0, 0, 0, 0, 0, 0, 0, 0, 0, 0, 0, 0, 0, 0, 0, 0, 0, 0, 0, 0, 0, 0, 0, 0, 0, 0, 0, 0, 0, 0, 0, 0, 0, 0, 0, 0, 0, 0, 0, 0, 0, 0, 0, 0, 0, 0, 0, 0, 0, 0, 0, 0, 0, 0, 0, 0, 0, 0, 0, 0, 0, 0, 0, 0, 0, 0, 0, 0, 0, 0, 0, 0, 0, 0, 0, 0, 0, 0, 0, 0, 0, 0, 0, 0, 0, 0, 0, 0, 0, 0, 0, 0, 0, 0, 0, 0, 0, 0, 0, 0, 0, 0, 0, 0, 0, 0, 0, 0, 0, 0, 0, 0, 0, 0, 0, 0, 0, 0, 0, 0, 0, 0, 0, 0, 0, 0, 0, 0, 0, 0, 0, 0, 0, 0, 0, 0, 0, 0, 0, 0, 0, 0, 0, 0, 0, 0, 0, 0, 0, 0, 0, 0, 0, 0, 0, 0, 0, 0, 0, 0, 0, 0, 0, 0, 0, 0, 0, 0, 0, 0, 0, 0, 0, 0, 0, 0, 0, 0, 0, 0, 0, 0, 0, 0, 0, 0, 0, 0, 0, 0, 0, 0, 0, 0, 0, 0, 0, 0, 0, 0, 0, 0, 0, 0, 0, 0, 0, 1, 0, 0, 1, 0, 0, 1, 0, 1, 0, 1, 0, 1, 0, 1, 0, 1, 1, 1, 1, 1, 1])
_uv = me_cylinder_002.uv_layers.new(name='UVMap')
_uv.uv.foreach_set('vector', [0.5625, 0.4375, 0.5312, 0.4375, 0.5312, 0.4375, 0.5625, 0.4375, 0.4375, 0.4375, 0.4062, 0.4375, 0.4062, 0.4375, 0.4375, 0.4375, 0.3125, 0.4375, 0.2812, 0.4375, 0.2812, 0.4375, 0.3125, 0.4375, 0.875, 0.4375, 0.8437, 0.4375, 0.8437, 0.4375, 0.875, 0.4375, 0.5312, 0.4375, 0.5, 0.4375, 0.5, 0.4375, 0.5312, 0.4375, 0.2188, 0.4375, 0.1875, 0.4375, 0.1875, 0.4375, 0.2188, 0.4375, 0.09375, 0.4375, 0.0625, 0.4375, 0.0625, 0.4375, 0.09375, 0.4375, 0.9687, 0.4375, 0.9375, 0.4375, 0.9375, 0.4375, 0.9687, 0.4375, 0.8437, 0.4375, 0.8125, 0.4375, 0.8125, 0.4375, 0.8437, 0.4375, 0.1875, 0.4375, 0.1562, 0.4375, 0.1562, 0.4375, 0.1875, 0.4375, 0.6562, 0.4375, 0.625, 0.4375, 0.625, 0.4375, 0.6562, 0.4375, 0.2812, 0.4375, 0.25, 0.4375, 0.25, 0.4375, 0.2812, 0.4375, 0.0625, 0.4375, 0.03125, 0.4375, 0.03125, 0.4375, 0.0625, 0.4375, 0.9375, 0.4375, 0.9062, 0.4375, 0.9062, 0.4375, 0.9375, 0.4375, 0.4062, 0.4375, 0.375, 0.4375, 0.375, 0.4375, 0.4062, 0.4375, 0.7812, 0.4375, 0.75, 0.4375, 0.75, 0.4375, 0.7812, 0.4375, 0.75, 0.5625, 0.75, 0.625, 0.7188, 0.625, 0.7188, 0.5625, 0.3438, 0.4375, 0.3125, 0.4375, 0.3125, 0.4375, 0.3438, 0.4375, 0.5938, 0.4375, 0.5625, 0.4375, 0.5625, 0.4375, 0.5938, 0.4375, 0.1562, 0.4375, 0.125, 0.4375, 0.125, 0.4375, 0.1562, 0.4375, 0.75, 0.5, 0.75, 0.5625, 0.7188, 0.5625, 0.7188, 0.5, 0.75, 0.9375, 0.7344, 1.0, 0.7188, 0.9375, 0.75, 0.4375, 0.75, 0.5, 0.7188, 0.5, 0.7188, 0.4375, 0.75, 0.875, 0.75, 0.9375, 0.7188, 0.9375, 0.7188, 0.875, 0.75, 0.8125, 0.75, 0.875, 0.7188, 0.875, 0.7188, 0.8125, 0.75, 0.75, 0.75, 0.8125, 0.7188, 0.8125, 0.7188, 0.75, 0.75, 0.6875, 0.75, 0.75, 0.7188, 0.75, 0.7188, 0.6875, 0.75, 0.625, 0.75, 0.6875, 0.7188, 0.6875, 0.7188, 0.625, 0.7188, 0.625, 0.7188, 0.6875, 0.6875, 0.6875, 0.6875, 0.625, 0.7188, 0.5625, 0.7188, 0.625, 0.6875, 0.625, 0.6875, 0.5625, 0.7188, 0.5, 0.7188, 0.5625, 0.6875, 0.5625, 0.6875, 0.5, 0.7188, 0.9375, 0.7031, 1.0, 0.6875, 0.9375, 0.7188, 0.4375, 0.7188, 0.5, 0.6875, 0.5, 0.6875, 0.4375, 0.7188, 0.875, 0.7188, 0.9375, 0.6875, 0.9375, 0.6875, 0.875, 0.7188, 0.8125, 0.7188, 0.875, 0.6875, 0.875, 0.6875, 0.8125, 0.7188, 0.75, 0.7188, 0.8125, 0.6875, 0.8125, 0.6875, 0.75, 0.7188, 0.6875, 0.7188, 0.75, 0.6875, 0.75, 0.6875, 0.6875, 0.6875, 0.8125, 0.6875, 0.875, 0.6562, 0.875, 0.6562, 0.8125, 0.6875, 0.75, 0.6875, 0.8125, 0.6562, 0.8125, 0.6562, 0.75, 0.6875, 0.6875, 0.6875, 0.75, 0.6562, 0.75, 0.6562, 0.6875, 0.6875, 0.625, 0.6875, 0.6875, 0.6562, 0.6875, 0.6562, 0.625, 0.6875, 0.5625, 0.6875, 0.625, 0.6562, 0.625, 0.6562, 0.5625, 0.6875, 0.5, 0.6875, 0.5625, 0.6562, 0.5625, 0.6562, 0.5, 0.6875, 0.9375, 0.6719, 1.0, 0.6562, 0.9375, 0.6875, 0.4375, 0.6875, 0.5, 0.6562, 0.5, 0.6562, 0.4375, 0.6875, 0.875, 0.6875, 0.9375, 0.6562, 0.9375, 0.6562, 0.875, 0.6562, 0.5625, 0.6562, 0.625, 0.625, 0.625, 0.625, 0.5625, 0.6562, 0.5, 0.6562, 0.5625, 0.625, 0.5625, 0.625, 0.5, 0.6562, 0.9375, 0.6406, 1.0, 0.625, 0.9375, 0.6562, 0.4375, 0.6562, 0.5, 0.625, 0.5, 0.625, 0.4375, 0.6562, 0.875, 0.6562, 0.9375, 0.625, 0.9375, 0.625, 0.875, 0.6562, 0.8125, 0.6562, 0.875, 0.625, 0.875, 0.625, 0.8125, 0.6562, 0.75, 0.6562, 0.8125, 0.625, 0.8125, 0.625, 0.75, 0.6562, 0.6875, 0.6562, 0.75, 0.625, 0.75, 0.625, 0.6875, 0.6562, 0.625, 0.6562, 0.6875, 0.625, 0.6875, 0.625, 0.625, 0.625, 0.8125, 0.625, 0.875, 0.5938, 0.875, 0.5938, 0.8125, 0.625, 0.75, 0.625, 0.8125, 0.5938, 0.8125, 0.5938, 0.75, 0.625, 0.6875, 0.625, 0.75, 0.5938, 0.75, 0.5938, 0.6875, 0.625, 0.625, 0.625, 0.6875, 0.5938, 0.6875, 0.5938, 0.625, 0.625, 0.5625, 0.625, 0.625, 0.5938, 0.625, 0.5938, 0.5625, 0.625, 0.5, 0.625, 0.5625, 0.5938, 0.5625, 0.5938, 0.5, 0.625, 0.9375, 0.6094, 1.0, 0.5938, 0.9375, 0.625, 0.4375, 0.625, 0.5, 0.5938, 0.5, 0.5938, 0.4375, 0.625, 0.875, 0.625, 0.9375, 0.5938, 0.9375, 0.5938, 0.875, 0.5938, 0.5625, 0.5938, 0.625, 0.5625, 0.625, 0.5625, 0.5625, 0.5938, 0.5, 0.5938, 0.5625, 0.5625, 0.5625, 0.5625, 0.5, 0.5938, 0.9375, 0.5781, 1.0, 0.5625, 0.9375, 0.5938, 0.4375, 0.5938, 0.5, 0.5625, 0.5, 0.5625, 0.4375, 0.5938, 0.875, 0.5938, 0.9375, 0.5625, 0.9375, 0.5625, 0.875, 0.5938, 0.8125, 0.5938, 0.875, 0.5625, 0.875, 0.5625, 0.8125, 0.5938, 0.75, 0.5938, 0.8125, 0.5625, 0.8125, 0.5625, 0.75, 0.5938, 0.6875, 0.5938, 0.75, 0.5625, 0.75, 0.5625, 0.6875, 0.5938, 0.625, 0.5938, 0.6875, 0.5625, 0.6875, 0.5625, 0.625, 0.5625, 0.75, 0.5625, 0.8125, 0.5312, 0.8125, 0.5312, 0.75, 0.5625, 0.6875, 0.5625, 0.75, 0.5312, 0.75, 0.5312, 0.6875, 0.5625, 0.625, 0.5625, 0.6875, 0.5312, 0.6875, 0.5312, 0.625, 0.5625, 0.5625, 0.5625, 0.625, 0.5312, 0.625, 0.5312, 0.5625, 0.5625, 0.5, 0.5625, 0.5625, 0.5312, 0.5625, 0.5312, 0.5, 0.5625, 0.9375, 0.5469, 1.0, 0.5312, 0.9375, 0.5625, 0.4375, 0.5625, 0.5, 0.5312, 0.5, 0.5312, 0.4375, 0.5625, 0.875, 0.5625, 0.9375, 0.5312, 0.9375, 0.5312, 0.875, 0.5625, 0.8125, 0.5625, 0.875, 0.5312, 0.875, 0.5312, 0.8125, 0.5312, 0.5, 0.5312, 0.5625, 0.5, 0.5625, 0.5, 0.5, 0.5312, 0.9375, 0.5156, 1.0, 0.5, 0.9375, 0.5312, 0.4375, 0.5312, 0.5, 0.5, 0.5, 0.5, 0.4375, 0.5312, 0.875, 0.5312, 0.9375, 0.5, 0.9375, 0.5, 0.875, 0.5312, 0.8125, 0.5312, 0.875, 0.5, 0.875, 0.5, 0.8125, 0.5312, 0.75, 0.5312, 0.8125, 0.5, 0.8125, 0.5, 0.75, 0.5312, 0.6875, 0.5312, 0.75, 0.5, 0.75, 0.5, 0.6875, 0.5312, 0.625, 0.5312, 0.6875, 0.5, 0.6875, 0.5, 0.625, 0.5312, 0.5625, 0.5312, 0.625, 0.5, 0.625, 0.5, 0.5625, 0.5, 0.6875, 0.5, 0.75, 0.4688, 0.75, 0.4687, 0.6875, 0.5, 0.625, 0.5, 0.6875, 0.4687, 0.6875, 0.4688, 0.625, 0.5, 0.5625, 0.5, 0.625, 0.4688, 0.625, 0.4688, 0.5625, 0.5, 0.5, 0.5, 0.5625, 0.4688, 0.5625, 0.4687, 0.5, 0.5, 0.9375, 0.4844, 1.0, 0.4688, 0.9375, 0.5, 0.4375, 0.5, 0.5, 0.4687, 0.5, 0.4688, 0.4375, 0.5, 0.875, 0.5, 0.9375, 0.4688, 0.9375, 0.4688, 0.875, 0.5, 0.8125, 0.5, 0.875, 0.4688, 0.875, 0.4688, 0.8125, 0.5, 0.75, 0.5, 0.8125, 0.4688, 0.8125, 0.4688, 0.75, 0.4688, 0.9375, 0.4531, 1.0, 0.4375, 0.9375, 0.4688, 0.4375, 0.4687, 0.5, 0.4375, 0.5, 0.4375, 0.4375, 0.4688, 0.875, 0.4688, 0.9375, 0.4375, 0.9375, 0.4375, 0.875, 0.4688, 0.8125, 0.4688, 0.875, 0.4375, 0.875, 0.4375, 0.8125, 0.4688, 0.75, 0.4688, 0.8125, 0.4375, 0.8125, 0.4375, 0.75, 0.4687, 0.6875, 0.4688, 0.75, 0.4375, 0.75, 0.4375, 0.6875, 0.4688, 0.625, 0.4687, 0.6875, 0.4375, 0.6875, 0.4375, 0.625, 0.4688, 0.5625, 0.4688, 0.625, 0.4375, 0.625, 0.4375, 0.5625, 0.4687, 0.5, 0.4688, 0.5625, 0.4375, 0.5625, 0.4375, 0.5, 0.4375, 0.6875, 0.4375, 0.75, 0.4062, 0.75, 0.4062, 0.6875, 0.4375, 0.625, 0.4375, 0.6875, 0.4062, 0.6875, 0.4062, 0.625, 0.4375, 0.5625, 0.4375, 0.625, 0.4062, 0.625, 0.4062, 0.5625, 0.4375, 0.5, 0.4375, 0.5625, 0.4062, 0.5625, 0.4062, 0.5, 0.4375, 0.9375, 0.4219, 1.0, 0.4062, 0.9375, 0.4375, 0.4375, 0.4375, 0.5, 0.4062, 0.5, 0.4062, 0.4375, 0.4375, 0.875, 0.4375, 0.9375, 0.4062, 0.9375, 0.4062, 0.875, 0.4375, 0.8125, 0.4375, 0.875, 0.4062, 0.875, 0.4062, 0.8125, 0.4375, 0.75, 0.4375, 0.8125, 0.4062, 0.8125, 0.4062, 0.75, 0.4062, 0.4375, 0.4062, 0.5, 0.375, 0.5, 0.375, 0.4375, 0.4062, 0.875, 0.4062, 0.9375, 0.375, 0.9375, 0.375, 0.875, 0.4062, 0.8125, 0.4062, 0.875, 0.375, 0.875, 0.375, 0.8125, 0.4062, 0.75, 0.4062, 0.8125, 0.375, 0.8125, 0.375, 0.75, 0.4062, 0.6875, 0.4062, 0.75, 0.375, 0.75, 0.375, 0.6875, 0.4062, 0.625, 0.4062, 0.6875, 0.375, 0.6875, 0.375, 0.625, 0.4062, 0.5625, 0.4062, 0.625, 0.375, 0.625, 0.375, 0.5625, 0.4062, 0.5, 0.4062, 0.5625, 0.375, 0.5625, 0.375, 0.5, 0.4062, 0.9375, 0.3906, 1.0, 0.375, 0.9375, 0.375, 0.625, 0.375, 0.6875, 0.3438, 0.6875, 0.3438, 0.625, 0.375, 0.5625, 0.375, 0.625, 0.3438, 0.625, 0.3438, 0.5625, 0.375, 0.5, 0.375, 0.5625, 0.3438, 0.5625, 0.3437, 0.5, 0.375, 0.9375, 0.3594, 1.0, 0.3438, 0.9375, 0.375, 0.4375, 0.375, 0.5, 0.3437, 0.5, 0.3438, 0.4375, 0.375, 0.875, 0.375, 0.9375, 0.3438, 0.9375, 0.3438, 0.875, 0.375, 0.8125, 0.375, 0.875, 0.3438, 0.875, 0.3438, 0.8125, 0.375, 0.75, 0.375, 0.8125, 0.3438, 0.8125, 0.3438, 0.75, 0.375, 0.6875, 0.375, 0.75, 0.3438, 0.75, 0.3438, 0.6875, 0.3438, 0.875, 0.3438, 0.9375, 0.3125, 0.9375, 0.3125, 0.875, 0.3438, 0.8125, 0.3438, 0.875, 0.3125, 0.875, 0.3125, 0.8125, 0.3438, 0.75, 0.3438, 0.8125, 0.3125, 0.8125, 0.3125, 0.75, 0.3438, 0.6875, 0.3438, 0.75, 0.3125, 0.75, 0.3125, 0.6875, 0.3438, 0.625, 0.3438, 0.6875, 0.3125, 0.6875, 0.3125, 0.625, 0.3438, 0.5625, 0.3438, 0.625, 0.3125, 0.625, 0.3125, 0.5625, 0.3437, 0.5, 0.3438, 0.5625, 0.3125, 0.5625, 0.3125, 0.5, 0.3438, 0.9375, 0.3281, 1.0, 0.3125, 0.9375, 0.3438, 0.4375, 0.3437, 0.5, 0.3125, 0.5, 0.3125, 0.4375, 0.3125, 0.625, 0.3125, 0.6875, 0.2812, 0.6875, 0.2812, 0.625, 0.3125, 0.5625, 0.3125, 0.625, 0.2812, 0.625, 0.2812, 0.5625, 0.3125, 0.5, 0.3125, 0.5625, 0.2812, 0.5625, 0.2812, 0.5, 0.3125, 0.9375, 0.2969, 1.0, 0.2812, 0.9375, 0.3125, 0.4375, 0.3125, 0.5, 0.2812, 0.5, 0.2812, 0.4375, 0.3125, 0.875, 0.3125, 0.9375, 0.2812, 0.9375, 0.2812, 0.875, 0.3125, 0.8125, 0.3125, 0.875, 0.2812, 0.875, 0.2812, 0.8125, 0.3125, 0.75, 0.3125, 0.8125, 0.2812, 0.8125, 0.2812, 0.75, 0.3125, 0.6875, 0.3125, 0.75, 0.2812, 0.75, 0.2812, 0.6875, 0.2812, 0.8125, 0.2812, 0.875, 0.25, 0.875, 0.25, 0.8125, 0.2812, 0.75, 0.2812, 0.8125, 0.25, 0.8125, 0.25, 0.75, 0.2812, 0.6875, 0.2812, 0.75, 0.25, 0.75, 0.25, 0.6875, 0.2812, 0.625, 0.2812, 0.6875, 0.25, 0.6875, 0.25, 0.625, 0.2812, 0.5625, 0.2812, 0.625, 0.25, 0.625, 0.25, 0.5625, 0.2812, 0.5, 0.2812, 0.5625, 0.25, 0.5625, 0.25, 0.5, 0.2812, 0.9375, 0.2656, 1.0, 0.25, 0.9375, 0.2812, 0.4375, 0.2812, 0.5, 0.25, 0.5, 0.25, 0.4375, 0.2812, 0.875, 0.2812, 0.9375, 0.25, 0.9375, 0.25, 0.875, 0.25, 0.5625, 0.25, 0.625, 0.2188, 0.625, 0.2188, 0.5625, 0.25, 0.5, 0.25, 0.5625, 0.2188, 0.5625, 0.2187, 0.5, 0.25, 0.9375, 0.2344, 1.0, 0.2188, 0.9375, 0.25, 0.4375, 0.25, 0.5, 0.2187, 0.5, 0.2188, 0.4375, 0.25, 0.875, 0.25, 0.9375, 0.2188, 0.9375, 0.2188, 0.875, 0.25, 0.8125, 0.25, 0.875, 0.2188, 0.875, 0.2188, 0.8125, 0.25, 0.75, 0.25, 0.8125, 0.2188, 0.8125, 0.2188, 0.75, 0.25, 0.6875, 0.25, 0.75, 0.2188, 0.75, 0.2188, 0.6875, 0.25, 0.625, 0.25, 0.6875, 0.2188, 0.6875, 0.2188, 0.625, 0.2188, 0.75, 0.2188, 0.8125, 0.1875, 0.8125, 0.1875, 0.75, 0.2188, 0.6875, 0.2188, 0.75, 0.1875, 0.75, 0.1875, 0.6875, 0.2188, 0.625, 0.2188, 0.6875, 0.1875, 0.6875, 0.1875, 0.625, 0.2188, 0.5625, 0.2188, 0.625, 0.1875, 0.625, 0.1875, 0.5625, 0.2187, 0.5, 0.2188, 0.5625, 0.1875, 0.5625, 0.1875, 0.5, 0.2188, 0.9375, 0.2031, 1.0, 0.1875, 0.9375, 0.2188, 0.4375, 0.2187, 0.5, 0.1875, 0.5, 0.1875, 0.4375, 0.2188, 0.875, 0.2188, 0.9375, 0.1875, 0.9375, 0.1875, 0.875, 0.2188, 0.8125, 0.2188, 0.875, 0.1875, 0.875, 0.1875, 0.8125, 0.1875, 0.5, 0.1875, 0.5625, 0.1562, 0.5625, 0.1562, 0.5, 0.1875, 0.9375, 0.1719, 1.0, 0.1563, 0.9375, 0.1875, 0.4375, 0.1875, 0.5, 0.1562, 0.5, 0.1562, 0.4375, 0.1875, 0.875, 0.1875, 0.9375, 0.1563, 0.9375, 0.1562, 0.875, 0.1875, 0.8125, 0.1875, 0.875, 0.1562, 0.875, 0.1562, 0.8125, 0.1875, 0.75, 0.1875, 0.8125, 0.1562, 0.8125, 0.1562, 0.75, 0.1875, 0.6875, 0.1875, 0.75, 0.1562, 0.75, 0.1562, 0.6875, 0.1875, 0.625, 0.1875, 0.6875, 0.1562, 0.6875, 0.1563, 0.625, 0.1875, 0.5625, 0.1875, 0.625, 0.1563, 0.625, 0.1562, 0.5625, 0.1562, 0.75, 0.1562, 0.8125, 0.125, 0.8125, 0.125, 0.75, 0.1562, 0.6875, 0.1562, 0.75, 0.125, 0.75, 0.125, 0.6875, 0.1563, 0.625, 0.1562, 0.6875, 0.125, 0.6875, 0.125, 0.625, 0.1562, 0.5625, 0.1563, 0.625, 0.125, 0.625, 0.125, 0.5625, 0.1562, 0.5, 0.1562, 0.5625, 0.125, 0.5625, 0.125, 0.5, 0.1563, 0.9375, 0.1406, 1.0, 0.125, 0.9375, 0.1562, 0.4375, 0.1562, 0.5, 0.125, 0.5, 0.125, 0.4375, 0.1562, 0.875, 0.1563, 0.9375, 0.125, 0.9375, 0.125, 0.875, 0.1562, 0.8125, 0.1562, 0.875, 0.125, 0.875, 0.125, 0.8125, 0.125, 0.5, 0.125, 0.5625, 0.09375, 0.5625, 0.09375, 0.5, 0.125, 0.9375, 0.1094, 1.0, 0.09375, 0.9375, 0.125, 0.4375, 0.125, 0.5, 0.09375, 0.5, 0.09375, 0.4375, 0.125, 0.875, 0.125, 0.9375, 0.09375, 0.9375, 0.09375, 0.875, 0.125, 0.8125, 0.125, 0.875, 0.09375, 0.875, 0.09375, 0.8125, 0.125, 0.75, 0.125, 0.8125, 0.09375, 0.8125, 0.09375, 0.75, 0.125, 0.6875, 0.125, 0.75, 0.09375, 0.75, 0.09375, 0.6875, 0.125, 0.625, 0.125, 0.6875, 0.09375, 0.6875, 0.09375, 0.625, 0.125, 0.5625, 0.125, 0.625, 0.09375, 0.625, 0.09375, 0.5625, 0.09375, 0.6875, 0.09375, 0.75, 0.0625, 0.75, 0.0625, 0.6875, 0.09375, 0.625, 0.09375, 0.6875, 0.0625, 0.6875, 0.0625, 0.625, 0.09375, 0.5625, 0.09375, 0.625, 0.0625, 0.625, 0.0625, 0.5625, 0.09375, 0.5, 0.09375, 0.5625, 0.0625, 0.5625, 0.0625, 0.5, 0.09375, 0.9375, 0.07812, 1.0, 0.0625, 0.9375, 0.09375, 0.4375, 0.09375, 0.5, 0.0625, 0.5, 0.0625, 0.4375, 0.09375, 0.875, 0.09375, 0.9375, 0.0625, 0.9375, 0.0625, 0.875, 0.09375, 0.8125, 0.09375, 0.875, 0.0625, 0.875, 0.0625, 0.8125, 0.09375, 0.75, 0.09375, 0.8125, 0.0625, 0.8125, 0.0625, 0.75, 0.0625, 0.9375, 0.04687, 1.0, 0.03125, 0.9375, 0.0625, 0.4375, 0.0625, 0.5, 0.03125, 0.5, 0.03125, 0.4375, 0.0625, 0.875, 0.0625, 0.9375, 0.03125, 0.9375, 0.03125, 0.875, 0.0625, 0.8125, 0.0625, 0.875, 0.03125, 0.875, 0.03125, 0.8125, 0.0625, 0.75, 0.0625, 0.8125, 0.03125, 0.8125, 0.03125, 0.75, 0.0625, 0.6875, 0.0625, 0.75, 0.03125, 0.75, 0.03125, 0.6875, 0.0625, 0.625, 0.0625, 0.6875, 0.03125, 0.6875, 0.03125, 0.625, 0.0625, 0.5625, 0.0625, 0.625, 0.03125, 0.625, 0.03125, 0.5625, 0.0625, 0.5, 0.0625, 0.5625, 0.03125, 0.5625, 0.03125, 0.5, 0.03125, 0.6875, 0.03125, 0.75, 0.0, 0.75, 0.0, 0.6875, 0.03125, 0.625, 0.03125, 0.6875, 0.0, 0.6875, 0.0, 0.625, 0.03125, 0.5625, 0.03125, 0.625, 0.0, 0.625, 0.0, 0.5625, 0.03125, 0.5, 0.03125, 0.5625, 0.0, 0.5625, 0.0, 0.5, 0.03125, 0.9375, 0.01562, 1.0, 0.0, 0.9375, 0.03125, 0.4375, 0.03125, 0.5, 0.0, 0.5, 0.0, 0.4375, 0.03125, 0.875, 0.03125, 0.9375, 0.0, 0.9375, 0.0, 0.875, 0.03125, 0.8125, 0.03125, 0.875, 0.0, 0.875, 0.0, 0.8125, 0.03125, 0.75, 0.03125, 0.8125, 0.0, 0.8125, 0.0, 0.75, 1.0, 0.4375, 1.0, 0.5, 0.9687, 0.5, 0.9687, 0.4375, 1.0, 0.875, 1.0, 0.9375, 0.9688, 0.9375, 0.9687, 0.875, 1.0, 0.8125, 1.0, 0.875, 0.9687, 0.875, 0.9687, 0.8125, 1.0, 0.75, 1.0, 0.8125, 0.9687, 0.8125, 0.9688, 0.75, 1.0, 0.6875, 1.0, 0.75, 0.9688, 0.75, 0.9687, 0.6875, 1.0, 0.625, 1.0, 0.6875, 0.9687, 0.6875, 0.9688, 0.625, 1.0, 0.5625, 1.0, 0.625, 0.9688, 0.625, 0.9687, 0.5625, 1.0, 0.5, 1.0, 0.5625, 0.9687, 0.5625, 0.9687, 0.5, 1.0, 0.9375, 0.9844, 1.0, 0.9688, 0.9375, 0.9688, 0.625, 0.9687, 0.6875, 0.9375, 0.6875, 0.9375, 0.625, 0.9687, 0.5625, 0.9688, 0.625, 0.9375, 0.625, 0.9375, 0.5625, 0.9687, 0.5, 0.9687, 0.5625, 0.9375, 0.5625, 0.9375, 0.5, 0.9688, 0.9375, 0.9531, 1.0, 0.9375, 0.9375, 0.9687, 0.4375, 0.9687, 0.5, 0.9375, 0.5, 0.9375, 0.4375, 0.9687, 0.875, 0.9688, 0.9375, 0.9375, 0.9375, 0.9375, 0.875, 0.9687, 0.8125, 0.9687, 0.875, 0.9375, 0.875, 0.9375, 0.8125, 0.9688, 0.75, 0.9687, 0.8125, 0.9375, 0.8125, 0.9375, 0.75, 0.9687, 0.6875, 0.9688, 0.75, 0.9375, 0.75, 0.9375, 0.6875, 0.9375, 0.8125, 0.9375, 0.875, 0.9062, 0.875, 0.9062, 0.8125, 0.9375, 0.75, 0.9375, 0.8125, 0.9062, 0.8125, 0.9062, 0.75, 0.9375, 0.6875, 0.9375, 0.75, 0.9062, 0.75, 0.9062, 0.6875, 0.9375, 0.625, 0.9375, 0.6875, 0.9062, 0.6875, 0.9062, 0.625, 0.9375, 0.5625, 0.9375, 0.625, 0.9062, 0.625, 0.9062, 0.5625, 0.9375, 0.5, 0.9375, 0.5625, 0.9062, 0.5625, 0.9062, 0.5, 0.9375, 0.9375, 0.9219, 1.0, 0.9062, 0.9375, 0.9375, 0.4375, 0.9375, 0.5, 0.9062, 0.5, 0.9062, 0.4375, 0.9375, 0.875, 0.9375, 0.9375, 0.9062, 0.9375, 0.9062, 0.875, 0.9062, 0.5625, 0.9062, 0.625, 0.875, 0.625, 0.875, 0.5625, 0.9062, 0.5, 0.9062, 0.5625, 0.875, 0.5625, 0.875, 0.5, 0.9062, 0.9375, 0.8906, 1.0, 0.875, 0.9375, 0.9062, 0.4375, 0.9062, 0.5, 0.875, 0.5, 0.875, 0.4375, 0.9062, 0.875, 0.9062, 0.9375, 0.875, 0.9375, 0.875, 0.875, 0.9062, 0.8125, 0.9062, 0.875, 0.875, 0.875, 0.875, 0.8125, 0.9062, 0.75, 0.9062, 0.8125, 0.875, 0.8125, 0.875, 0.75, 0.9062, 0.6875, 0.9062, 0.75, 0.875, 0.75, 0.875, 0.6875, 0.9062, 0.625, 0.9062, 0.6875, 0.875, 0.6875, 0.875, 0.625, 0.875, 0.8125, 0.875, 0.875, 0.8438, 0.875, 0.8437, 0.8125, 0.875, 0.75, 0.875, 0.8125, 0.8437, 0.8125, 0.8438, 0.75, 0.875, 0.6875, 0.875, 0.75, 0.8438, 0.75, 0.8437, 0.6875, 0.875, 0.625, 0.875, 0.6875, 0.8437, 0.6875, 0.8438, 0.625, 0.875, 0.5625, 0.875, 0.625, 0.8438, 0.625, 0.8437, 0.5625, 0.875, 0.5, 0.875, 0.5625, 0.8437, 0.5625, 0.8437, 0.5, 0.875, 0.9375, 0.8594, 1.0, 0.8438, 0.9375, 0.875, 0.4375, 0.875, 0.5, 0.8437, 0.5, 0.8437, 0.4375, 0.875, 0.875, 0.875, 0.9375, 0.8438, 0.9375, 0.8438, 0.875, 0.8437, 0.5625, 0.8438, 0.625, 0.8125, 0.625, 0.8125, 0.5625, 0.8437, 0.5, 0.8437, 0.5625, 0.8125, 0.5625, 0.8125, 0.5, 0.8438, 0.9375, 0.8281, 1.0, 0.8125, 0.9375, 0.8437, 0.4375, 0.8437, 0.5, 0.8125, 0.5, 0.8125, 0.4375, 0.8438, 0.875, 0.8438, 0.9375, 0.8125, 0.9375, 0.8125, 0.875, 0.8437, 0.8125, 0.8438, 0.875, 0.8125, 0.875, 0.8125, 0.8125, 0.8438, 0.75, 0.8437, 0.8125, 0.8125, 0.8125, 0.8125, 0.75, 0.8437, 0.6875, 0.8438, 0.75, 0.8125, 0.75, 0.8125, 0.6875, 0.8438, 0.625, 0.8437, 0.6875, 0.8125, 0.6875, 0.8125, 0.625, 0.8125, 0.75, 0.8125, 0.8125, 0.7812, 0.8125, 0.7812, 0.75, 0.8125, 0.6875, 0.8125, 0.75, 0.7812, 0.75, 0.7812, 0.6875, 0.8125, 0.625, 0.8125, 0.6875, 0.7812, 0.6875, 0.7812, 0.625, 0.8125, 0.5625, 0.8125, 0.625, 0.7812, 0.625, 0.7812, 0.5625, 0.8125, 0.5, 0.8125, 0.5625, 0.7812, 0.5625, 0.7812, 0.5, 0.8125, 0.9375, 0.7969, 1.0, 0.7812, 0.9375, 0.8125, 0.4375, 0.8125, 0.5, 0.7812, 0.5, 0.7812, 0.4375, 0.8125, 0.875, 0.8125, 0.9375, 0.7812, 0.9375, 0.7812, 0.875, 0.8125, 0.8125, 0.8125, 0.875, 0.7812, 0.875, 0.7812, 0.8125, 0.8125, 0.4375, 0.7812, 0.4375, 0.7812, 0.4375, 0.8125, 0.4375, 0.7812, 0.5, 0.7812, 0.5625, 0.75, 0.5625, 0.75, 0.5, 0.7812, 0.9375, 0.7656, 1.0, 0.75, 0.9375, 0.7188, 0.4375, 0.6875, 0.4375, 0.6875, 0.4375, 0.7188, 0.4375, 0.7812, 0.4375, 0.7812, 0.5, 0.75, 0.5, 0.75, 0.4375, 0.7812, 0.875, 0.7812, 0.9375, 0.75, 0.9375, 0.75, 0.875, 0.9062, 0.4375, 0.875, 0.4375, 0.875, 0.4375, 0.9062, 0.4375, 0.7812, 0.8125, 0.7812, 0.875, 0.75, 0.875, 0.75, 0.8125, 0.4688, 0.4375, 0.4375, 0.4375, 0.4375, 0.4375, 0.4688, 0.4375, 0.7812, 0.75, 0.7812, 0.8125, 0.75, 0.8125, 0.75, 0.75, 0.6875, 0.4375, 0.6562, 0.4375, 0.6562, 0.4375, 0.6875, 0.4375, 0.7812, 0.6875, 0.7812, 0.75, 0.75, 0.75, 0.75, 0.6875, 1.0, 0.4375, 0.9687, 0.4375, 0.9687, 0.4375, 1.0, 0.4375, 0.7812, 0.625, 0.7812, 0.6875, 0.75, 0.6875, 0.75, 0.625, 0.75, 0.4375, 0.7188, 0.4375, 0.7188, 0.4375, 0.75, 0.4375, 0.7812, 0.5625, 0.7812, 0.625, 0.75, 0.625, 0.75, 0.5625, 0.125, 0.4375, 0.09375, 0.4375, 0.09375, 0.4375, 0.125, 0.4375, 0.25, 0.4375, 0.2188, 0.4375, 0.2188, 0.4375, 0.25, 0.4375, 0.375, 0.4375, 0.3438, 0.4375, 0.3438, 0.4375, 0.375, 0.4375, 0.5, 0.4375, 0.4688, 0.4375, 0.4688, 0.4375, 0.5, 0.4375, 0.625, 0.4375, 0.5938, 0.4375, 0.5938, 0.4375, 0.625, 0.4375, 0.03125, 0.4375, 0.0, 0.4375, 0.0, 0.4375, 0.03125, 0.4375])
me_cylinder_002.materials.append(mat_glass_001)
me_cylinder_002.materials.append(mat_brass_001)
me_cylinder_002.update()

# ---- objects
ob_light = bpy.data.objects.new('Light', light_light)
ob_camera = bpy.data.objects.new('Camera', cam_camera)
ob_convexlens = bpy.data.objects.new('ConvexLens', me_cylinder_001)
ob_concavelens = bpy.data.objects.new('ConcaveLens', me_cylinder_002)

# ---- transforms, parenting, visibility, modifiers, constraints
ob_light.location = (3.378, 1.005, 5.904)
ob_light.rotation_euler = (0.6503, 0.05522, 1.866)
ob_light.lock_rotations_4d = False
ob_light.empty_display_type = 'ARROWS'
ob_light.color = (0.0, 0.0, 0.0, 0.0)
ob_light.lineart.crease_threshold = 0.0
ob_camera.location = (7.359, -6.926, 4.958)
ob_camera.rotation_euler = (1.109, 0.0, 0.8149)
ob_camera.lock_rotations_4d = False
ob_camera.empty_display_type = 'ARROWS'
ob_camera.color = (0.0, 0.0, 0.0, 0.0)
ob_camera.display_type = 'WIRE'
ob_camera.lineart.crease_threshold = 0.0
ob_convexlens.location = (0.5237, 0.0, 1.269)
_vg = ob_convexlens.vertex_groups.new(name='Lens')
ob_concavelens.location = (-1.847, 0.0, 1.269)
_vg = ob_concavelens.vertex_groups.new(name='Lens')

# ---- collection membership
col_collection.objects.link(ob_light)
col_collection.objects.link(ob_camera)
col_collection.objects.link(ob_convexlens)
col_collection.objects.link(ob_concavelens)

# ---- scene / render settings (as saved in the file)
scene.camera = ob_camera
scene.frame_start = 1; scene.frame_end = 250; scene.frame_set(1)
scene.render.engine = 'CYCLES'
scene.render.image_settings.file_format = 'FFMPEG'
scene.render.image_settings.color_mode = 'RGB'
scene.cycles.sampling_pattern = 'TABULATED_SOBOL'
scene.view_settings.view_transform = 'Filmic'
bpy.context.view_layer.update()

